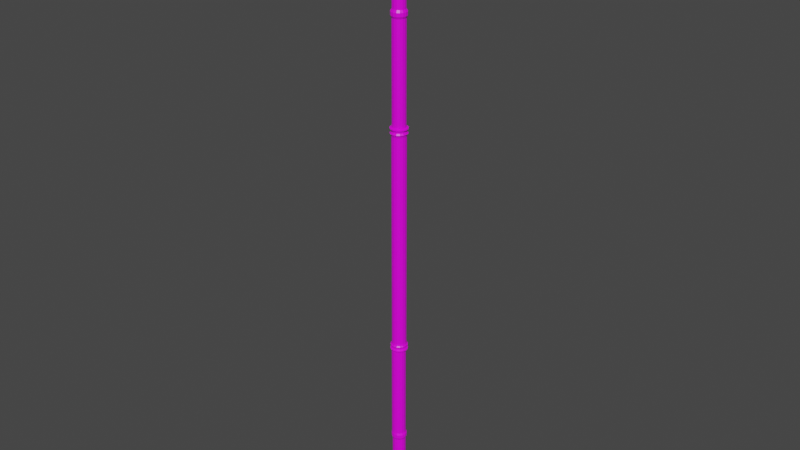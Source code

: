 # Source: tutorial_spireSingleEnded.blend  (saved by Blender 2.81.16; exported with 4.5.12 LTS)
import bpy
from mathutils import Matrix  # noqa: F401  (used for matrix-valued properties, if any)

bpy.ops.wm.read_factory_settings(use_empty=True)
scene = bpy.context.scene
scene.name = 'Scene'

# ---- collections
col_collection = bpy.data.collections.new('Collection'); scene.collection.children.link(col_collection)

# ---- images (referenced by path relative to the original .blend; pixels are not part of the script)
import os
ASSET_DIR = os.environ.get("B2B_ASSET_DIR", "")  # directory of the original .blend (textures are referenced by path, not embedded)
HERE = os.path.dirname(os.path.abspath(__file__))  # packed textures are extracted next to this script under _unpacked/

def load_image(name, relpath, width, height, colorspace="sRGB"):
    """Load a texture the original file referenced (path relative to the .blend, or extracted next to this script)."""
    p = next((c for c in (os.path.join(HERE, relpath), os.path.join(ASSET_DIR, relpath)) if relpath and os.path.exists(c)), "")
    if p:
        img = bpy.data.images.load(p, check_existing=True)
        img.name = name
    else:  # same state as the original file: an image datablock whose file is absent (Cycles renders it pink)
        img = bpy.data.images.new(name, width, height)
        img.source = "FILE"
        img.filepath = "//" + (relpath or name)
    img.colorspace_settings.name = colorspace
    return img
img_tile_png = load_image('tile.png', 'tile.png', 1024, 1024, 'sRGB')

# ---- materials (node trees are filled in below, after node groups)
mat_tile = bpy.data.materials.new('Tile')
mat_tile.alpha_threshold = 0.0
mat_tile.use_transparent_shadow = False
mat_tile.line_color = (0.0, 0.0, 0.0, 1.0)
mat_metal = bpy.data.materials.new('Metal')
mat_metal.use_transparent_shadow = False

# ---- material node trees
mat_tile.use_nodes = True; mat_tile.node_tree.nodes.clear()
_N = mat_tile.node_tree.nodes; _L = mat_tile.node_tree.links
n0 = _N.new('ShaderNodeOutputMaterial'); n0.name = 'Material Output'; n0.location = (300, 300)
n1 = _N.new('ShaderNodeBsdfPrincipled'); n1.name = 'Principled BSDF'; n1.location = (10, 300)
n1.distribution = 'GGX'
n1.subsurface_method = 'BURLEY'
n1.inputs[2].default_value = 0.4
n1.inputs[3].default_value = 1.45
n1.inputs[27].default_value = (0.0, 0.0, 0.0, 1.0)
n1.inputs[28].default_value = 1.0
n2 = _N.new('ShaderNodeTexImage'); n2.name = 'Image Texture'; n2.location = (-280, 275)
n2.image = img_tile_png
_L.new(n1.outputs[0], n0.inputs[0])
_L.new(n2.outputs[0], n1.inputs[0])
n0.is_active_output = True
mat_metal.use_nodes = True; mat_metal.node_tree.nodes.clear()
_N = mat_metal.node_tree.nodes; _L = mat_metal.node_tree.links
n0 = _N.new('ShaderNodeOutputMaterial'); n0.name = 'Material Output'; n0.location = (300, 300)
n1 = _N.new('ShaderNodeBsdfPrincipled'); n1.name = 'Principled BSDF'; n1.location = (10, 300)
n1.distribution = 'GGX'
n1.subsurface_method = 'BURLEY'
n1.inputs[0].default_value = (0.03583, 0.03583, 0.03583, 1.0)
n1.inputs[3].default_value = 1.45
n1.inputs[27].default_value = (0.0, 0.0, 0.0, 1.0)
n1.inputs[28].default_value = 1.0
_L.new(n1.outputs[0], n0.inputs[0])
n0.is_active_output = True

# ---- world
world_world = bpy.data.worlds.new('World'); scene.world = world_world
world_world.use_nodes = True; world_world.node_tree.nodes.clear()
_N = world_world.node_tree.nodes; _L = world_world.node_tree.links
n0 = _N.new('ShaderNodeOutputWorld'); n0.name = 'World Output'; n0.location = (300, 300)
n1 = _N.new('ShaderNodeBackground'); n1.name = 'Background'; n1.location = (10, 300)
n1.inputs[0].default_value = (0.05088, 0.05088, 0.05088, 1.0)
_L.new(n1.outputs[0], n0.inputs[0])
n0.is_active_output = True
world_world.color = (0.05088, 0.05088, 0.05088)
world_world.use_sun_shadow = False
world_world.sun_shadow_jitter_overblur = 0.0

# ---- meshes
me_plane = bpy.data.meshes.new('Plane')
me_plane.from_pydata([(-0.5, -0.5, 0.0), (0.5, -0.5, 0.0), (-0.5, 0.5, 0.0), (0.5, 0.5, 0.0)], [], [(0, 1, 3, 2)])
_uv = me_plane.uv_layers.new(name='UVMap')
_uv.uv.foreach_set('vector', [0.9999, 0.9999, 0.0001001, 0.9999, 9.998e-05, 0.0001001, 0.9999, 9.998e-05])
me_plane.materials.append(mat_tile)
me_plane.use_remesh_fix_poles = True
me_plane.use_remesh_preserve_attributes = False
me_plane.use_mirror_vertex_groups = False
me_plane.update()
me_cylinder = bpy.data.meshes.new('Cylinder')
me_cylinder.from_pydata([(3.607e-07, 1.332, 70.16), (0.5099, 1.231, 70.16), (0.9421, 0.9421, 70.16), (1.231, 0.5099, 70.16), (1.332, 2.194e-06, 70.16), (1.231, -0.5099, 70.16), (0.9421, -0.9421, 70.16), (0.5099, -1.231, 70.16), (5.619e-07, -1.332, 70.16), (-0.5099, -1.231, 70.16), (-0.9421, -0.9421, 70.16), (-1.231, -0.5099, 70.16), (-1.332, 2.268e-06, 70.16), (-1.231, 0.5099, 70.16), (-0.9421, 0.9421, 70.16), (-0.5099, 1.231, 70.16), (0.5373, 1.297, 70.49), (4.8e-07, 1.404, 70.49), (0.9927, 0.9927, 70.49), (1.297, 0.5373, 70.49), (1.404, 2.209e-06, 70.49), (1.297, -0.5372, 70.49), (0.9927, -0.9927, 70.49), (0.5373, -1.297, 70.49), (6.92e-07, -1.404, 70.49), (-0.5373, -1.297, 70.49), (-0.9927, -0.9927, 70.49), (-1.297, -0.5372, 70.49), (-1.404, 2.287e-06, 70.49), (-1.297, 0.5373, 70.49), (-0.9927, 0.9927, 70.49), (-0.5373, 1.297, 70.49), (0.6094, 1.471, 70.71), (3.018e-07, 1.592, 70.71), (1.126, 1.126, 70.71), (1.471, 0.6094, 70.71), (1.592, 3.273e-06, 70.71), (1.471, -0.6094, 70.71), (1.126, -1.126, 70.71), (0.6094, -1.471, 70.71), (5.423e-07, -1.592, 70.71), (-0.6094, -1.471, 70.71), (-1.126, -1.126, 70.71), (-1.471, -0.6094, 70.71), (-1.592, 3.361e-06, 70.71), (-1.471, 0.6094, 70.71), (-1.126, 1.126, 70.71), (-0.6094, 1.471, 70.71), (0.5274, 1.273, 71.01), (1.955e-07, 1.378, 71.01), (0.9744, 0.9744, 71.01), (1.273, 0.5274, 71.01), (1.378, 3.346e-06, 71.01), (1.273, -0.5274, 71.01), (0.9744, -0.9744, 71.01), (0.5274, -1.273, 71.01), (4.036e-07, -1.378, 71.01), (-0.5274, -1.273, 71.01), (-0.9744, -0.9744, 71.01), (-1.273, -0.5274, 71.01), (-1.378, 3.422e-06, 71.01), (-1.273, 0.5274, 71.01), (-0.9744, 0.9744, 71.01), (-0.5274, 1.273, 71.01), (0.5274, 1.273, 71.3), (5.237e-08, 1.378, 71.3), (0.9744, 0.9744, 71.3), (1.273, 0.5274, 71.3), (1.378, 3.346e-06, 71.3), (1.273, -0.5274, 71.3), (0.9744, -0.9744, 71.3), (0.5274, -1.273, 71.3), (2.604e-07, -1.378, 71.3), (-0.5274, -1.273, 71.3), (-0.9744, -0.9744, 71.3), (-1.273, -0.5274, 71.3), (-1.378, 3.422e-06, 71.3), (-1.273, 0.5274, 71.3), (-0.9744, 0.9744, 71.3), (-0.5274, 1.273, 71.3), (0.614, 1.482, 71.46), (-1.404e-07, 1.605, 71.46), (1.135, 1.135, 71.46), (1.482, 0.614, 71.46), (1.605, 3.582e-06, 71.46), (1.482, -0.614, 71.46), (1.135, -1.135, 71.46), (0.614, -1.482, 71.46), (1.019e-07, -1.605, 71.46), (-0.614, -1.482, 71.46), (-1.135, -1.135, 71.46), (-1.482, -0.614, 71.46), (-1.605, 3.671e-06, 71.46), (-1.482, 0.614, 71.46), (-1.135, 1.135, 71.46), (-0.614, 1.482, 71.46), (0.6168, 1.489, 71.66), (-2.569e-07, 1.612, 71.66), (1.14, 1.14, 71.66), (1.489, 0.6169, 71.66), (1.612, 3.59e-06, 71.66), (1.489, -0.6168, 71.66), (1.14, -1.14, 71.66), (0.6168, -1.489, 71.66), (-1.347e-08, -1.612, 71.66), (-0.6168, -1.489, 71.66), (-1.14, -1.14, 71.66), (-1.489, -0.6168, 71.66), (-1.612, 3.68e-06, 71.66), (-1.489, 0.6169, 71.66), (-1.14, 1.14, 71.66), (-0.6168, 1.489, 71.66), (0.4722, 1.14, 71.8), (1.462e-07, 1.234, 71.8), (0.8725, 0.8725, 71.8), (1.14, 0.4722, 71.8), (1.234, 3.195e-06, 71.8), (1.14, -0.4722, 71.8), (0.8725, -0.8725, 71.8), (0.4722, -1.14, 71.8), (3.325e-07, -1.234, 71.8), (-0.4722, -1.14, 71.8), (-0.8725, -0.8725, 71.8), (-1.14, -0.4722, 71.8), (-1.234, 3.264e-06, 71.8), (-1.14, 0.4722, 71.8), (-0.8725, 0.8725, 71.8), (-0.4722, 1.14, 71.8), (0.4722, 1.14, 90.28), (-1.257e-06, 1.234, 90.28), (0.8725, 0.8725, 90.28), (1.14, 0.4722, 90.28), (1.234, 3.195e-06, 90.28), (1.14, -0.4722, 90.28), (0.8725, -0.8725, 90.28), (0.4722, -1.14, 90.28), (-1.071e-06, -1.234, 90.28), (-0.4722, -1.14, 90.28), (-0.8725, -0.8725, 90.28), (-1.14, -0.4722, 90.28), (-1.234, 3.264e-06, 90.28), (-1.14, 0.4722, 90.28), (-0.8725, 0.8725, 90.28), (-0.4722, 1.14, 90.28), (0.5494, 1.326, 90.69), (-1.405e-06, 1.436, 90.69), (1.015, 1.015, 90.69), (1.326, 0.5494, 90.69), (1.436, 3.406e-06, 90.69), (1.326, -0.5494, 90.69), (1.015, -1.015, 90.69), (0.5494, -1.326, 90.69), (-1.189e-06, -1.436, 90.69), (-0.5494, -1.326, 90.69), (-1.015, -1.015, 90.69), (-1.326, -0.5494, 90.69), (-1.436, 3.486e-06, 90.69), (-1.326, 0.5494, 90.69), (-1.015, 1.015, 90.69), (-0.5494, 1.326, 90.69), (0.5494, 1.326, 91.33), (-1.309e-06, 1.436, 91.33), (1.015, 1.015, 91.33), (1.326, 0.5494, 91.33), (1.436, 3.406e-06, 91.33), (1.326, -0.5494, 91.33), (1.015, -1.015, 91.33), (0.5494, -1.326, 91.33), (-1.093e-06, -1.436, 91.33), (-0.5494, -1.326, 91.33), (-1.015, -1.015, 91.33), (-1.326, -0.5494, 91.33), (-1.436, 3.486e-06, 91.33), (-1.326, 0.5494, 91.33), (-1.015, 1.015, 91.33), (-0.5494, 1.326, 91.33), (0.4567, 1.103, 91.76), (-9.795e-07, 1.193, 91.76), (0.8439, 0.8439, 91.76), (1.103, 0.4567, 91.76), (1.193, 3.475e-06, 91.76), (1.103, -0.4567, 91.76), (0.8439, -0.8439, 91.76), (0.4567, -1.103, 91.76), (-7.993e-07, -1.193, 91.76), (-0.4567, -1.103, 91.76), (-0.8439, -0.8439, 91.76), (-1.103, -0.4567, 91.76), (-1.193, 3.541e-06, 91.76), (-1.103, 0.4567, 91.76), (-0.8439, 0.8439, 91.76), (-0.4567, 1.103, 91.76), (0.4567, 1.103, 100.1), (-6.46e-06, 1.193, 100.1), (0.8439, 0.8439, 100.1), (1.103, 0.4567, 100.1), (1.193, 3.475e-06, 100.1), (1.103, -0.4567, 100.1), (0.8439, -0.8439, 100.1), (0.4567, -1.103, 100.1), (-6.28e-06, -1.193, 100.1), (-0.4567, -1.103, 100.1), (-0.8439, -0.8439, 100.1), (-1.103, -0.4567, 100.1), (-1.193, 3.541e-06, 100.1), (-1.103, 0.4567, 100.1), (-0.8439, 0.8439, 100.1), (-0.4567, 1.103, 100.1), (0.5489, 1.325, 100.4), (-6.608e-06, 1.434, 100.4), (1.014, 1.014, 100.4), (1.325, 0.5489, 100.4), (1.434, 3.134e-06, 100.4), (1.325, -0.5489, 100.4), (1.014, -1.014, 100.4), (0.5489, -1.325, 100.4), (-6.392e-06, -1.434, 100.4), (-0.549, -1.325, 100.4), (-1.014, -1.014, 100.4), (-1.325, -0.5489, 100.4), (-1.434, 3.214e-06, 100.4), (-1.325, 0.5489, 100.4), (-1.014, 1.014, 100.4), (-0.549, 1.325, 100.4), (0.4404, 1.063, 100.6), (-6.551e-06, 1.151, 100.6), (0.8138, 0.8138, 100.6), (1.063, 0.4404, 100.6), (1.151, 2.891e-06, 100.6), (1.063, -0.4404, 100.6), (0.8138, -0.8138, 100.6), (0.4404, -1.063, 100.6), (-6.377e-06, -1.151, 100.6), (-0.4404, -1.063, 100.6), (-0.8138, -0.8138, 100.6), (-1.063, -0.4404, 100.6), (-1.151, 2.955e-06, 100.6), (-1.063, 0.4404, 100.6), (-0.8138, 0.8138, 100.6), (-0.4404, 1.063, 100.6), (0.6378, 1.54, 100.8), (-6.404e-06, 1.667, 100.8), (1.179, 1.179, 100.8), (1.54, 0.6378, 100.8), (1.667, 2.93e-06, 100.8), (1.54, -0.6378, 100.8), (1.179, -1.179, 100.8), (0.6378, -1.54, 100.8), (-6.153e-06, -1.667, 100.8), (-0.6379, -1.54, 100.8), (-1.179, -1.179, 100.8), (-1.54, -0.6378, 100.8), (-1.667, 3.023e-06, 100.8), (-1.54, 0.6378, 100.8), (-1.179, 1.179, 100.8), (-0.6379, 1.54, 100.8), (0.6315, 1.524, 101.4), (-5.749e-06, 1.65, 101.4), (1.167, 1.167, 101.4), (1.524, 0.6315, 101.4), (1.65, 2.939e-06, 101.4), (1.524, -0.6315, 101.4), (1.167, -1.167, 101.4), (0.6315, -1.524, 101.4), (-5.5e-06, -1.65, 101.4), (-0.6315, -1.524, 101.4), (-1.167, -1.167, 101.4), (-1.524, -0.6315, 101.4), (-1.65, 3.031e-06, 101.4), (-1.524, 0.6315, 101.4), (-1.167, 1.167, 101.4), (-0.6315, 1.524, 101.4), (0.4386, 1.059, 101.6), (-5.294e-06, 1.146, 101.6), (0.8104, 0.8104, 101.6), (1.059, 0.4386, 101.6), (1.146, 2.903e-06, 101.6), (1.059, -0.4386, 101.6), (0.8104, -0.8104, 101.6), (0.4386, -1.059, 101.6), (-5.121e-06, -1.146, 101.6), (-0.4386, -1.059, 101.6), (-0.8104, -0.8104, 101.6), (-1.059, -0.4386, 101.6), (-1.146, 2.967e-06, 101.6), (-1.059, 0.4386, 101.6), (-0.8104, 0.8104, 101.6), (-0.4386, 1.059, 101.6), (0.03588, 0.08664, 111.7), (-2.859e-06, 0.09378, 111.7), (0.06631, 0.06632, 111.7), (0.08664, 0.03589, 111.7), (0.09377, 5.853e-06, 111.7), (0.08664, -0.03588, 111.7), (0.06631, -0.0663, 111.7), (0.03588, -0.08663, 111.7), (-2.844e-06, -0.09377, 111.7), (-0.03589, -0.08663, 111.7), (-0.06631, -0.0663, 111.7), (-0.08664, -0.03588, 111.7), (-0.09378, 5.858e-06, 111.7), (-0.08664, 0.03589, 111.7), (-0.06631, 0.06632, 111.7), (-0.03589, 0.08664, 111.7), (3.607e-07, 1.332, 50.0), (3.607e-07, 1.332, 29.84), (0.5099, 1.231, 50.0), (0.5099, 1.231, 29.84), (0.9421, 0.9421, 50.0), (0.9421, 0.9421, 29.84), (1.231, 0.5099, 50.0), (1.231, 0.5099, 29.84), (1.332, -6.367e-08, 50.0), (1.332, 2.194e-06, 29.84), (1.231, -0.5099, 50.0), (1.231, -0.5099, 29.84), (0.9421, -0.9421, 50.0), (0.9421, -0.9421, 29.84), (0.5099, -1.231, 50.0), (0.5099, -1.231, 29.84), (5.619e-07, -1.332, 50.0), (5.619e-07, -1.332, 29.84), (-0.5099, -1.231, 50.0), (-0.5099, -1.231, 29.84), (-0.9421, -0.9421, 50.0), (-0.9421, -0.9421, 29.84), (-1.231, -0.5099, 50.0), (-1.231, -0.5099, 29.84), (-1.332, 1.046e-08, 50.0), (-1.332, 2.268e-06, 29.84), (-1.231, 0.5099, 50.0), (-1.231, 0.5099, 29.84), (-0.9421, 0.9421, 50.0), (-0.9421, 0.9421, 29.84), (-0.5099, 1.231, 50.0), (-0.5099, 1.231, 29.84), (0.5373, 1.297, 29.51), (4.8e-07, 1.404, 29.51), (0.9927, 0.9927, 29.51), (1.297, 0.5373, 29.51), (1.404, 2.209e-06, 29.51), (1.297, -0.5372, 29.51), (0.9927, -0.9927, 29.51), (0.5373, -1.297, 29.51), (6.92e-07, -1.404, 29.51), (-0.5373, -1.297, 29.51), (-0.9927, -0.9927, 29.51), (-1.297, -0.5372, 29.51), (-1.404, 2.287e-06, 29.51), (-1.297, 0.5373, 29.51), (-0.9927, 0.9927, 29.51), (-0.5373, 1.297, 29.51), (0.6094, 1.471, 29.29), (3.018e-07, 1.592, 29.29), (1.126, 1.126, 29.29), (1.471, 0.6094, 29.29), (1.592, 3.273e-06, 29.29), (1.471, -0.6094, 29.29), (1.126, -1.126, 29.29), (0.6094, -1.471, 29.29), (5.423e-07, -1.592, 29.29), (-0.6094, -1.471, 29.29), (-1.126, -1.126, 29.29), (-1.471, -0.6094, 29.29), (-1.592, 3.361e-06, 29.29), (-1.471, 0.6094, 29.29), (-1.126, 1.126, 29.29), (-0.6094, 1.471, 29.29), (0.5274, 1.273, 28.99), (1.955e-07, 1.378, 28.99), (0.9744, 0.9744, 28.99), (1.273, 0.5274, 28.99), (1.378, 3.346e-06, 28.99), (1.273, -0.5274, 28.99), (0.9744, -0.9744, 28.99), (0.5274, -1.273, 28.99), (4.036e-07, -1.378, 28.99), (-0.5274, -1.273, 28.99), (-0.9744, -0.9744, 28.99), (-1.273, -0.5274, 28.99), (-1.378, 3.422e-06, 28.99), (-1.273, 0.5274, 28.99), (-0.9744, 0.9744, 28.99), (-0.5274, 1.273, 28.99), (0.5274, 1.273, 28.7), (5.237e-08, 1.378, 28.7), (0.9744, 0.9744, 28.7), (1.273, 0.5274, 28.7), (1.378, 3.346e-06, 28.7), (1.273, -0.5274, 28.7), (0.9744, -0.9744, 28.7), (0.5274, -1.273, 28.7), (2.604e-07, -1.378, 28.7), (-0.5274, -1.273, 28.7), (-0.9744, -0.9744, 28.7), (-1.273, -0.5274, 28.7), (-1.378, 3.422e-06, 28.7), (-1.273, 0.5274, 28.7), (-0.9744, 0.9744, 28.7), (-0.5274, 1.273, 28.7), (0.614, 1.482, 28.54), (-1.404e-07, 1.605, 28.54), (1.135, 1.135, 28.54), (1.482, 0.614, 28.54), (1.605, 3.582e-06, 28.54), (1.482, -0.614, 28.54), (1.135, -1.135, 28.54), (0.614, -1.482, 28.54), (1.019e-07, -1.605, 28.54), (-0.614, -1.482, 28.54), (-1.135, -1.135, 28.54), (-1.482, -0.614, 28.54), (-1.605, 3.671e-06, 28.54), (-1.482, 0.614, 28.54), (-1.135, 1.135, 28.54), (-0.614, 1.482, 28.54), (0.6168, 1.489, 28.34), (-2.569e-07, 1.612, 28.34), (1.14, 1.14, 28.34), (1.489, 0.6169, 28.34), (1.612, 3.59e-06, 28.34), (1.489, -0.6168, 28.34), (1.14, -1.14, 28.34), (0.6168, -1.489, 28.34), (-1.347e-08, -1.612, 28.34), (-0.6168, -1.489, 28.34), (-1.14, -1.14, 28.34), (-1.489, -0.6168, 28.34), (-1.612, 3.68e-06, 28.34), (-1.489, 0.6169, 28.34), (-1.14, 1.14, 28.34), (-0.6168, 1.489, 28.34), (0.4261, 1.198, 28.2), (-0.07652, 1.298, 28.2), (0.8522, 0.9135, 28.2), (1.137, 0.4874, 28.2), (1.237, -0.01522, 28.2), (1.137, -0.5179, 28.2), (0.8522, -0.944, 28.2), (0.4261, -1.229, 28.2), (-0.07652, -1.329, 28.2), (-0.5792, -1.229, 28.2), (-1.005, -0.944, 28.2), (-1.29, -0.5179, 28.2), (-1.39, -0.01522, 28.2), (-1.29, 0.4874, 28.2), (-1.005, 0.9135, 28.2), (-0.5792, 1.198, 28.2), (0.4261, 1.198, 9.721), (-0.07652, 1.298, 9.721), (0.8522, 0.9135, 9.721), (1.137, 0.4874, 9.721), (1.237, -0.01522, 9.721), (1.137, -0.5179, 9.721), (0.8522, -0.944, 9.721), (0.4261, -1.229, 9.721), (-0.07652, -1.329, 9.721), (-0.5792, -1.229, 9.721), (-1.005, -0.944, 9.721), (-1.29, -0.5179, 9.721), (-1.39, -0.01522, 9.721), (-1.29, 0.4874, 9.721), (-1.005, 0.9135, 9.721), (-0.5792, 1.198, 9.721), (0.5494, 1.326, 9.306), (-1.405e-06, 1.436, 9.306), (1.015, 1.015, 9.306), (1.326, 0.5494, 9.306), (1.436, 3.406e-06, 9.306), (1.326, -0.5494, 9.306), (1.015, -1.015, 9.306), (0.5494, -1.326, 9.306), (-1.189e-06, -1.436, 9.306), (-0.5494, -1.326, 9.306), (-1.015, -1.015, 9.306), (-1.326, -0.5494, 9.306), (-1.436, 3.486e-06, 9.306), (-1.326, 0.5494, 9.306), (-1.015, 1.015, 9.306), (-0.5494, 1.326, 9.306), (0.5494, 1.326, 8.671), (-1.309e-06, 1.436, 8.671), (1.015, 1.015, 8.671), (1.326, 0.5494, 8.671), (1.436, 3.406e-06, 8.671), (1.326, -0.5494, 8.671), (1.015, -1.015, 8.671), (0.5494, -1.326, 8.671), (-1.093e-06, -1.436, 8.671), (-0.5494, -1.326, 8.671), (-1.015, -1.015, 8.671), (-1.326, -0.5494, 8.671), (-1.436, 3.486e-06, 8.671), (-1.326, 0.5494, 8.671), (-1.015, 1.015, 8.671), (-0.5494, 1.326, 8.671), (0.4805, 1.16, 8.242), (-7e-07, 1.256, 8.242), (0.8879, 0.8879, 8.242), (1.16, 0.4805, 8.242), (1.256, 3.471e-06, 8.242), (1.16, -0.4805, 8.242), (0.8879, -0.8879, 8.242), (0.4805, -1.16, 8.242), (-5.104e-07, -1.256, 8.242), (-0.4805, -1.16, 8.242), (-0.8879, -0.8879, 8.242), (-1.16, -0.4805, 8.242), (-1.256, 3.541e-06, 8.242), (-1.16, 0.4805, 8.242), (-0.8879, 0.8879, 8.242), (-0.4805, 1.16, 8.242), (0.4805, 1.16, -0.1114), (-6.466e-06, 1.256, -0.1114), (0.8879, 0.8879, -0.1114), (1.16, 0.4805, -0.1114), (1.256, 3.471e-06, -0.1114), (1.16, -0.4805, -0.1114), (0.8879, -0.8879, -0.1114), (0.4805, -1.16, -0.1114), (-6.277e-06, -1.256, -0.1114), (-0.4805, -1.16, -0.1114), (-0.8879, -0.8879, -0.1114), (-1.16, -0.4805, -0.1114), (-1.256, 3.541e-06, -0.1114), (-1.16, 0.4805, -0.1114), (-0.8879, 0.8879, -0.1114), (-0.4805, 1.16, -0.1114)], [], [(304, 0, 1, 306), (306, 1, 2, 308), (308, 2, 3, 310), (310, 3, 4, 312), (312, 4, 5, 314), (314, 5, 6, 316), (316, 6, 7, 318), (318, 7, 8, 320), (320, 8, 9, 322), (322, 9, 10, 324), (324, 10, 11, 326), (326, 11, 12, 328), (328, 12, 13, 330), (330, 13, 14, 332), (2, 1, 16, 18), (332, 14, 15, 334), (334, 15, 0, 304), (26, 25, 41, 42), (7, 6, 22, 23), (12, 11, 27, 28), (5, 4, 20, 21), (10, 9, 25, 26), (15, 14, 30, 31), (3, 2, 18, 19), (8, 7, 23, 24), (1, 0, 17, 16), (13, 12, 28, 29), (6, 5, 21, 22), (11, 10, 26, 27), (0, 15, 31, 17), (4, 3, 19, 20), (9, 8, 24, 25), (14, 13, 29, 30), (47, 46, 62, 63), (19, 18, 34, 35), (27, 26, 42, 43), (20, 19, 35, 36), (28, 27, 43, 44), (21, 20, 36, 37), (29, 28, 44, 45), (22, 21, 37, 38), (30, 29, 45, 46), (23, 22, 38, 39), (31, 30, 46, 47), (24, 23, 39, 40), (16, 17, 33, 32), (17, 31, 47, 33), (25, 24, 40, 41), (18, 16, 32, 34), (53, 52, 68, 69), (40, 39, 55, 56), (32, 33, 49, 48), (33, 47, 63, 49), (41, 40, 56, 57), (34, 32, 48, 50), (42, 41, 57, 58), (35, 34, 50, 51), (43, 42, 58, 59), (36, 35, 51, 52), (44, 43, 59, 60), (37, 36, 52, 53), (45, 44, 60, 61), (38, 37, 53, 54), (46, 45, 61, 62), (39, 38, 54, 55), (74, 73, 89, 90), (61, 60, 76, 77), (54, 53, 69, 70), (62, 61, 77, 78), (55, 54, 70, 71), (63, 62, 78, 79), (56, 55, 71, 72), (48, 49, 65, 64), (49, 63, 79, 65), (57, 56, 72, 73), (50, 48, 64, 66), (58, 57, 73, 74), (51, 50, 66, 67), (59, 58, 74, 75), (52, 51, 67, 68), (60, 59, 75, 76), (95, 94, 110, 111), (67, 66, 82, 83), (75, 74, 90, 91), (68, 67, 83, 84), (76, 75, 91, 92), (69, 68, 84, 85), (77, 76, 92, 93), (70, 69, 85, 86), (78, 77, 93, 94), (71, 70, 86, 87), (79, 78, 94, 95), (72, 71, 87, 88), (64, 65, 81, 80), (65, 79, 95, 81), (73, 72, 88, 89), (66, 64, 80, 82), (101, 100, 116, 117), (88, 87, 103, 104), (80, 81, 97, 96), (81, 95, 111, 97), (89, 88, 104, 105), (82, 80, 96, 98), (90, 89, 105, 106), (83, 82, 98, 99), (91, 90, 106, 107), (84, 83, 99, 100), (92, 91, 107, 108), (85, 84, 100, 101), (93, 92, 108, 109), (86, 85, 101, 102), (94, 93, 109, 110), (87, 86, 102, 103), (122, 121, 137, 138), (109, 108, 124, 125), (102, 101, 117, 118), (110, 109, 125, 126), (103, 102, 118, 119), (111, 110, 126, 127), (104, 103, 119, 120), (96, 97, 113, 112), (97, 111, 127, 113), (105, 104, 120, 121), (98, 96, 112, 114), (106, 105, 121, 122), (99, 98, 114, 115), (107, 106, 122, 123), (100, 99, 115, 116), (108, 107, 123, 124), (143, 142, 158, 159), (115, 114, 130, 131), (123, 122, 138, 139), (116, 115, 131, 132), (124, 123, 139, 140), (117, 116, 132, 133), (125, 124, 140, 141), (118, 117, 133, 134), (126, 125, 141, 142), (119, 118, 134, 135), (127, 126, 142, 143), (120, 119, 135, 136), (112, 113, 129, 128), (113, 127, 143, 129), (121, 120, 136, 137), (114, 112, 128, 130), (157, 156, 172, 173), (136, 135, 151, 152), (128, 129, 145, 144), (129, 143, 159, 145), (137, 136, 152, 153), (130, 128, 144, 146), (138, 137, 153, 154), (131, 130, 146, 147), (139, 138, 154, 155), (132, 131, 147, 148), (140, 139, 155, 156), (133, 132, 148, 149), (141, 140, 156, 157), (134, 133, 149, 150), (142, 141, 157, 158), (135, 134, 150, 151), (163, 162, 178, 179), (150, 149, 165, 166), (158, 157, 173, 174), (151, 150, 166, 167), (159, 158, 174, 175), (152, 151, 167, 168), (144, 145, 161, 160), (145, 159, 175, 161), (153, 152, 168, 169), (146, 144, 160, 162), (154, 153, 169, 170), (147, 146, 162, 163), (155, 154, 170, 171), (148, 147, 163, 164), (156, 155, 171, 172), (149, 148, 164, 165), (184, 183, 199, 200), (171, 170, 186, 187), (164, 163, 179, 180), (172, 171, 187, 188), (165, 164, 180, 181), (173, 172, 188, 189), (166, 165, 181, 182), (174, 173, 189, 190), (167, 166, 182, 183), (175, 174, 190, 191), (168, 167, 183, 184), (160, 161, 177, 176), (161, 175, 191, 177), (169, 168, 184, 185), (162, 160, 176, 178), (170, 169, 185, 186), (205, 204, 220, 221), (176, 177, 193, 192), (177, 191, 207, 193), (185, 184, 200, 201), (178, 176, 192, 194), (186, 185, 201, 202), (179, 178, 194, 195), (187, 186, 202, 203), (180, 179, 195, 196), (188, 187, 203, 204), (181, 180, 196, 197), (189, 188, 204, 205), (182, 181, 197, 198), (190, 189, 205, 206), (183, 182, 198, 199), (191, 190, 206, 207), (211, 210, 226, 227), (198, 197, 213, 214), (206, 205, 221, 222), (199, 198, 214, 215), (207, 206, 222, 223), (200, 199, 215, 216), (192, 193, 209, 208), (193, 207, 223, 209), (201, 200, 216, 217), (194, 192, 208, 210), (202, 201, 217, 218), (195, 194, 210, 211), (203, 202, 218, 219), (196, 195, 211, 212), (204, 203, 219, 220), (197, 196, 212, 213), (232, 231, 247, 248), (219, 218, 234, 235), (212, 211, 227, 228), (220, 219, 235, 236), (213, 212, 228, 229), (221, 220, 236, 237), (214, 213, 229, 230), (222, 221, 237, 238), (215, 214, 230, 231), (223, 222, 238, 239), (216, 215, 231, 232), (208, 209, 225, 224), (209, 223, 239, 225), (217, 216, 232, 233), (210, 208, 224, 226), (218, 217, 233, 234), (253, 252, 268, 269), (224, 225, 241, 240), (225, 239, 255, 241), (233, 232, 248, 249), (226, 224, 240, 242), (234, 233, 249, 250), (227, 226, 242, 243), (235, 234, 250, 251), (228, 227, 243, 244), (236, 235, 251, 252), (229, 228, 244, 245), (237, 236, 252, 253), (230, 229, 245, 246), (238, 237, 253, 254), (231, 230, 246, 247), (239, 238, 254, 255), (267, 266, 282, 283), (246, 245, 261, 262), (254, 253, 269, 270), (247, 246, 262, 263), (255, 254, 270, 271), (248, 247, 263, 264), (240, 241, 257, 256), (241, 255, 271, 257), (249, 248, 264, 265), (242, 240, 256, 258), (250, 249, 265, 266), (243, 242, 258, 259), (251, 250, 266, 267), (244, 243, 259, 260), (252, 251, 267, 268), (245, 244, 260, 261), (272, 273, 289, 288), (260, 259, 275, 276), (268, 267, 283, 284), (261, 260, 276, 277), (269, 268, 284, 285), (262, 261, 277, 278), (270, 269, 285, 286), (263, 262, 278, 279), (271, 270, 286, 287), (264, 263, 279, 280), (256, 257, 273, 272), (257, 271, 287, 273), (265, 264, 280, 281), (258, 256, 272, 274), (266, 265, 281, 282), (259, 258, 274, 275), (273, 287, 303, 289), (281, 280, 296, 297), (274, 272, 288, 290), (282, 281, 297, 298), (275, 274, 290, 291), (283, 282, 298, 299), (276, 275, 291, 292), (284, 283, 299, 300), (277, 276, 292, 293), (285, 284, 300, 301), (278, 277, 293, 294), (286, 285, 301, 302), (279, 278, 294, 295), (287, 286, 302, 303), (280, 279, 295, 296), (304, 306, 307, 305), (306, 308, 309, 307), (308, 310, 311, 309), (310, 312, 313, 311), (312, 314, 315, 313), (314, 316, 317, 315), (316, 318, 319, 317), (318, 320, 321, 319), (320, 322, 323, 321), (322, 324, 325, 323), (324, 326, 327, 325), (326, 328, 329, 327), (328, 330, 331, 329), (330, 332, 333, 331), (309, 338, 336, 307), (332, 334, 335, 333), (334, 304, 305, 335), (346, 362, 361, 345), (319, 343, 342, 317), (329, 348, 347, 327), (315, 341, 340, 313), (325, 346, 345, 323), (335, 351, 350, 333), (311, 339, 338, 309), (321, 344, 343, 319), (307, 336, 337, 305), (331, 349, 348, 329), (317, 342, 341, 315), (327, 347, 346, 325), (305, 337, 351, 335), (313, 340, 339, 311), (323, 345, 344, 321), (333, 350, 349, 331), (367, 383, 382, 366), (339, 355, 354, 338), (347, 363, 362, 346), (340, 356, 355, 339), (348, 364, 363, 347), (341, 357, 356, 340), (349, 365, 364, 348), (342, 358, 357, 341), (350, 366, 365, 349), (343, 359, 358, 342), (351, 367, 366, 350), (344, 360, 359, 343), (336, 352, 353, 337), (337, 353, 367, 351), (345, 361, 360, 344), (338, 354, 352, 336), (373, 389, 388, 372), (360, 376, 375, 359), (352, 368, 369, 353), (353, 369, 383, 367), (361, 377, 376, 360), (354, 370, 368, 352), (362, 378, 377, 361), (355, 371, 370, 354), (363, 379, 378, 362), (356, 372, 371, 355), (364, 380, 379, 363), (357, 373, 372, 356), (365, 381, 380, 364), (358, 374, 373, 357), (366, 382, 381, 365), (359, 375, 374, 358), (394, 410, 409, 393), (381, 397, 396, 380), (374, 390, 389, 373), (382, 398, 397, 381), (375, 391, 390, 374), (383, 399, 398, 382), (376, 392, 391, 375), (368, 384, 385, 369), (369, 385, 399, 383), (377, 393, 392, 376), (370, 386, 384, 368), (378, 394, 393, 377), (371, 387, 386, 370), (379, 395, 394, 378), (372, 388, 387, 371), (380, 396, 395, 379), (415, 431, 430, 414), (387, 403, 402, 386), (395, 411, 410, 394), (388, 404, 403, 387), (396, 412, 411, 395), (389, 405, 404, 388), (397, 413, 412, 396), (390, 406, 405, 389), (398, 414, 413, 397), (391, 407, 406, 390), (399, 415, 414, 398), (392, 408, 407, 391), (384, 400, 401, 385), (385, 401, 415, 399), (393, 409, 408, 392), (386, 402, 400, 384), (421, 437, 436, 420), (408, 424, 423, 407), (400, 416, 417, 401), (401, 417, 431, 415), (409, 425, 424, 408), (402, 418, 416, 400), (410, 426, 425, 409), (403, 419, 418, 402), (411, 427, 426, 410), (404, 420, 419, 403), (412, 428, 427, 411), (405, 421, 420, 404), (413, 429, 428, 412), (406, 422, 421, 405), (414, 430, 429, 413), (407, 423, 422, 406), (442, 458, 457, 441), (429, 445, 444, 428), (422, 438, 437, 421), (430, 446, 445, 429), (423, 439, 438, 422), (431, 447, 446, 430), (424, 440, 439, 423), (416, 432, 433, 417), (417, 433, 447, 431), (425, 441, 440, 424), (418, 434, 432, 416), (426, 442, 441, 425), (419, 435, 434, 418), (427, 443, 442, 426), (420, 436, 435, 419), (428, 444, 443, 427), (463, 479, 478, 462), (435, 451, 450, 434), (443, 459, 458, 442), (436, 452, 451, 435), (444, 460, 459, 443), (437, 453, 452, 436), (445, 461, 460, 444), (438, 454, 453, 437), (446, 462, 461, 445), (439, 455, 454, 438), (447, 463, 462, 446), (440, 456, 455, 439), (432, 448, 449, 433), (433, 449, 463, 447), (441, 457, 456, 440), (434, 450, 448, 432), (477, 493, 492, 476), (456, 472, 471, 455), (448, 464, 465, 449), (449, 465, 479, 463), (457, 473, 472, 456), (450, 466, 464, 448), (458, 474, 473, 457), (451, 467, 466, 450), (459, 475, 474, 458), (452, 468, 467, 451), (460, 476, 475, 459), (453, 469, 468, 452), (461, 477, 476, 460), (454, 470, 469, 453), (462, 478, 477, 461), (455, 471, 470, 454), (483, 499, 498, 482), (470, 486, 485, 469), (478, 494, 493, 477), (471, 487, 486, 470), (479, 495, 494, 478), (472, 488, 487, 471), (464, 480, 481, 465), (465, 481, 495, 479), (473, 489, 488, 472), (466, 482, 480, 464), (474, 490, 489, 473), (467, 483, 482, 466), (475, 491, 490, 474), (468, 484, 483, 467), (476, 492, 491, 475), (469, 485, 484, 468), (504, 520, 519, 503), (491, 507, 506, 490), (484, 500, 499, 483), (492, 508, 507, 491), (485, 501, 500, 484), (493, 509, 508, 492), (486, 502, 501, 485), (494, 510, 509, 493), (487, 503, 502, 486), (495, 511, 510, 494), (488, 504, 503, 487), (480, 496, 497, 481), (481, 497, 511, 495), (489, 505, 504, 488), (482, 498, 496, 480), (490, 506, 505, 489), (496, 512, 513, 497), (497, 513, 527, 511), (505, 521, 520, 504), (498, 514, 512, 496), (506, 522, 521, 505), (499, 515, 514, 498), (507, 523, 522, 506), (500, 516, 515, 499), (508, 524, 523, 507), (501, 517, 516, 500), (509, 525, 524, 508), (502, 518, 517, 501), (510, 526, 525, 509), (503, 519, 518, 502), (511, 527, 526, 510), (512, 514, 515, 516, 517, 518, 519, 520, 521, 522, 523, 524, 525, 526, 527, 513)])
_uv = me_cylinder.uv_layers.new(name='UVMap')
_uv.uv.foreach_set('vector', [0.5034, -6.215, 0.5034, 15.01, 1.04, 15.01, 1.04, -6.215, 1.04, -6.215, 1.04, 15.01, 1.496, 15.01, 1.496, -6.215, 1.496, -6.215, 1.496, 15.01, 1.04, 15.01, 1.04, -6.215, 1.04, -6.215, 1.04, 15.01, 0.5034, 15.01, 0.5034, -6.215, 0.5034, -6.215, 0.5034, 15.01, -0.03354, 15.01, -0.03354, -6.215, -0.03354, -6.215, -0.03354, 15.01, -0.4888, 15.01, -0.4888, -6.215, 1.496, -6.215, 1.496, 15.01, 1.04, 15.01, 1.04, -6.215, 1.04, -6.215, 1.04, 15.01, 0.5034, 15.01, 0.5034, -6.215, 0.5034, -6.215, 0.5034, 15.01, -0.03353, 15.01, -0.03353, -6.215, -0.03353, -6.215, -0.03353, 15.01, -0.4888, 15.01, -0.4888, -6.215, -0.4888, -6.215, -0.4888, 15.01, -0.03354, 15.01, -0.03354, -6.215, -0.03354, -6.215, -0.03354, 15.01, 0.5034, 15.01, 0.5034, -6.215, 0.5034, -6.215, 0.5034, 15.01, 1.04, 15.01, 1.04, -6.215, 1.04, -6.215, 1.04, 15.01, 1.496, 15.01, 1.496, -6.215, 1.496, 15.01, 1.04, 15.01, 1.069, 15.37, 1.549, 15.37, -0.4888, -6.215, -0.4888, 15.01, -0.03353, 15.01, -0.03353, -6.215, -0.03353, -6.215, -0.03353, 15.01, 0.5034, 15.01, 0.5034, -6.215, -0.542, -1.158, -0.06237, -1.479, -0.1384, -1.662, -0.6824, -1.298, 1.04, 15.01, 1.496, 15.01, 1.549, 15.37, 1.069, 15.37, 0.5034, 15.01, -0.03354, 15.01, -0.06239, 15.37, 0.5034, 15.37, -0.03354, 15.01, 0.5034, 15.01, 0.5034, 15.37, -0.06239, 15.37, -0.4888, 15.01, -0.03353, 15.01, -0.06237, 15.37, -0.542, 15.37, -0.03353, 15.01, -0.4888, 15.01, -0.542, 15.37, -0.06237, 15.37, 1.04, 15.01, 1.496, 15.01, 1.549, 15.37, 1.069, 15.37, 0.5034, 15.01, 1.04, 15.01, 1.069, 15.37, 0.5034, 15.37, 1.04, 15.01, 0.5034, 15.01, 0.5034, 15.37, 1.069, 15.37, 1.04, 15.01, 0.5034, 15.01, 0.5034, 15.37, 1.069, 15.37, -0.4888, 15.01, -0.03354, 15.01, -0.06239, 15.37, -0.5421, 15.37, -0.03354, 15.01, -0.4888, 15.01, -0.5421, 15.37, -0.06239, 15.37, 0.5034, 15.01, -0.03353, 15.01, -0.06237, 15.37, 0.5034, 15.37, 0.5034, 15.01, 1.04, 15.01, 1.069, 15.37, 0.5034, 15.37, -0.03353, 15.01, 0.5034, 15.01, 0.5034, 15.37, -0.06237, 15.37, 1.496, 15.01, 1.04, 15.01, 1.069, 15.37, 1.549, 15.37, -0.1384, 15.6, -0.6824, 15.6, -0.5228, 15.91, -0.05196, 15.91, 1.869, 0.4532, 1.549, 0.9329, 1.689, 1.073, 2.053, 0.5292, -0.8626, -0.6784, -0.542, -1.158, -0.6824, -1.298, -1.046, -0.7544, 0.5034, 15.37, 1.069, 15.37, 1.145, 15.6, 0.5034, 15.6, 0.5034, 15.37, -0.06239, 15.37, -0.1384, 15.6, 0.5034, 15.6, -0.06239, 15.37, 0.5034, 15.37, 0.5034, 15.6, -0.1384, 15.6, 1.069, 15.37, 0.5034, 15.37, 0.5034, 15.6, 1.145, 15.6, 1.549, -1.158, 1.869, -0.6784, 2.053, -0.7544, 1.689, -1.298, -0.542, 0.9329, -0.8626, 0.4532, -1.046, 0.5292, -0.6824, 1.073, 1.069, -1.479, 1.549, -1.158, 1.689, -1.298, 1.145, -1.662, -0.06237, 1.253, -0.542, 0.9329, -0.6824, 1.073, -0.1384, 1.437, 0.5034, 15.37, 1.069, 15.37, 1.145, 15.6, 0.5034, 15.6, 1.069, 15.37, 0.5034, 15.37, 0.5034, 15.6, 1.145, 15.6, 0.5034, 15.37, -0.06237, 15.37, -0.1384, 15.6, 0.5034, 15.6, -0.06237, 15.37, 0.5034, 15.37, 0.5034, 15.6, -0.1384, 15.6, 1.549, 0.9329, 1.069, 1.253, 1.145, 1.437, 1.689, 1.073, -0.05196, 15.91, 0.5034, 15.91, 0.5034, 16.22, -0.05196, 16.22, 0.5034, 15.6, 1.145, 15.6, 1.059, 15.91, 0.5034, 15.91, 1.145, 15.6, 0.5034, 15.6, 0.5034, 15.91, 1.059, 15.91, 0.5034, 15.6, -0.1384, 15.6, -0.05196, 15.91, 0.5034, 15.91, -0.1384, 15.6, 0.5034, 15.6, 0.5034, 15.91, -0.05196, 15.91, 1.689, 15.6, 1.145, 15.6, 1.059, 15.91, 1.53, 15.91, -0.6824, 15.6, -0.1384, 15.6, -0.05196, 15.91, -0.5228, 15.91, 1.145, 15.6, 1.689, 15.6, 1.53, 15.91, 1.059, 15.91, -0.1384, 15.6, -0.6825, 15.6, -0.5228, 15.91, -0.05196, 15.91, 0.5034, 15.6, 1.145, 15.6, 1.059, 15.91, 0.5034, 15.91, 0.5034, 15.6, -0.1384, 15.6, -0.05196, 15.91, 0.5034, 15.91, -0.1384, 15.6, 0.5034, 15.6, 0.5034, 15.91, -0.05196, 15.91, 1.145, 15.6, 0.5034, 15.6, 0.5034, 15.91, 1.059, 15.91, -0.6825, 15.6, -0.1384, 15.6, -0.05196, 15.91, -0.5228, 15.91, 1.689, 15.6, 1.145, 15.6, 1.059, 15.91, 1.53, 15.91, 1.145, 15.6, 1.689, 15.6, 1.53, 15.91, 1.059, 15.91, -0.5228, -1.139, -0.05196, -1.453, -0.1432, -1.674, -0.6915, -1.307, 1.059, 15.91, 0.5034, 15.91, 0.5034, 16.22, 1.059, 16.22, -0.5228, 15.91, -0.05196, 15.91, -0.05196, 16.22, -0.5228, 16.22, 1.53, 15.91, 1.059, 15.91, 1.059, 16.22, 1.53, 16.22, 1.059, 15.91, 1.53, 15.91, 1.53, 16.22, 1.059, 16.22, -0.05196, 15.91, -0.5228, 15.91, -0.5228, 16.22, -0.05196, 16.22, 0.5034, 15.91, 1.059, 15.91, 1.059, 16.22, 0.5034, 16.22, 1.059, 15.91, 0.5034, 15.91, 0.5034, 16.22, 1.059, 16.22, 0.5034, 15.91, -0.05196, 15.91, -0.05196, 16.22, 0.5034, 16.22, -0.05196, 15.91, 0.5034, 15.91, 0.5034, 16.22, -0.05196, 16.22, 1.53, 15.91, 1.059, 15.91, 1.059, 16.22, 1.53, 16.22, -0.5228, 15.91, -0.05196, 15.91, -0.05196, 16.22, -0.5228, 16.22, 1.059, 15.91, 1.53, 15.91, 1.53, 16.22, 1.059, 16.22, -0.05196, 15.91, -0.5228, 15.91, -0.5228, 16.22, -0.05196, 16.22, 0.5034, 15.91, 1.059, 15.91, 1.059, 16.22, 0.5034, 16.22, 0.5034, 15.91, -0.05196, 15.91, -0.05196, 16.22, 0.5034, 16.22, -0.1432, 16.39, -0.6915, 16.39, -0.6969, 16.6, -0.1462, 16.6, 1.844, 0.4428, 1.53, 0.9136, 1.698, 1.082, 2.065, 0.5341, -0.8374, -0.668, -0.5228, -1.139, -0.6915, -1.307, -1.058, -0.7593, 1.955, -0.1126, 1.844, 0.4428, 2.065, 0.5341, 2.193, -0.1126, -0.9479, -0.1126, -0.8374, -0.668, -1.058, -0.7593, -1.186, -0.1126, 1.844, -0.668, 1.955, -0.1126, 2.193, -0.1126, 2.065, -0.7593, -0.8374, 0.4428, -0.9479, -0.1126, -1.186, -0.1126, -1.058, 0.5341, 1.53, -1.139, 1.844, -0.668, 2.065, -0.7593, 1.698, -1.307, -0.5228, 0.9136, -0.8374, 0.4428, -1.058, 0.5341, -0.6915, 1.082, 1.059, -1.453, 1.53, -1.139, 1.698, -1.307, 1.15, -1.674, -0.05196, 1.228, -0.5228, 0.9136, -0.6915, 1.082, -0.1432, 1.449, 0.5034, -1.564, 1.059, -1.453, 1.15, -1.674, 0.5034, -1.802, 1.059, 1.228, 0.5034, 1.339, 0.5034, 1.577, 1.15, 1.449, 0.5034, 1.339, -0.05196, 1.228, -0.1432, 1.449, 0.5034, 1.577, -0.05196, -1.453, 0.5034, -1.564, 0.5034, -1.802, -0.1432, -1.674, 1.53, 0.9136, 1.059, 1.228, 1.15, 1.449, 1.698, 1.082, 2.072, -0.7622, 2.201, -0.1126, 1.803, -0.1126, 1.704, -0.6099, 0.5034, 16.39, 1.15, 16.39, 1.153, 16.6, 0.5034, 16.6, 1.15, 16.39, 0.5034, 16.39, 0.5034, 16.6, 1.153, 16.6, 0.5034, 16.39, -0.1432, 16.39, -0.1462, 16.6, 0.5034, 16.6, -0.1432, 16.39, 0.5034, 16.39, 0.5034, 16.6, -0.1462, 16.6, 1.698, 16.39, 1.15, 16.39, 1.153, 16.6, 1.704, 16.6, -0.6915, 16.39, -0.1432, 16.39, -0.1462, 16.6, -0.6969, 16.6, 1.15, 16.39, 1.698, 16.39, 1.704, 16.6, 1.153, 16.6, -0.1432, 16.39, -0.6915, 16.39, -0.6969, 16.6, -0.1462, 16.6, 0.5034, 16.39, 1.15, 16.39, 1.153, 16.6, 0.5034, 16.6, 0.5034, 16.39, -0.1432, 16.39, -0.1462, 16.6, 0.5034, 16.6, -0.1432, 16.39, 0.5034, 16.39, 0.5034, 16.6, -0.1462, 16.6, 1.15, 16.39, 0.5034, 16.39, 0.5034, 16.6, 1.153, 16.6, -0.6915, 16.39, -0.1432, 16.39, -0.1462, 16.6, -0.6969, 16.6, 1.698, 16.39, 1.15, 16.39, 1.153, 16.6, 1.704, 16.6, 1.15, 16.39, 1.698, 16.39, 1.704, 16.6, 1.153, 16.6, -0.4155, 16.74, 0.006132, 16.74, 0.006132, 36.21, -0.4155, 36.21, -1.065, 0.5371, -1.194, -0.1126, -0.7961, -0.1126, -0.6972, 0.3847, 1.704, -1.313, 2.072, -0.7622, 1.704, -0.6099, 1.422, -1.031, -0.6969, 1.088, -1.065, 0.5371, -0.6972, 0.3847, -0.4155, 0.8063, 1.153, -1.681, 1.704, -1.313, 1.422, -1.031, 1.001, -1.313, -0.1462, 1.456, -0.6969, 1.088, -0.4155, 0.8063, 0.006132, 1.088, 0.5034, -1.81, 1.153, -1.681, 1.001, -1.313, 0.5034, -1.412, 1.153, 1.456, 0.5034, 1.585, 0.5034, 1.187, 1.001, 1.088, 0.5034, 1.585, -0.1462, 1.456, 0.006132, 1.088, 0.5034, 1.187, -0.1462, -1.681, 0.5034, -1.81, 0.5034, -1.412, 0.006132, -1.313, 1.704, 1.088, 1.153, 1.456, 1.001, 1.088, 1.422, 0.8063, -0.6969, -1.313, -0.1462, -1.681, 0.006132, -1.313, -0.4155, -1.031, 2.072, 0.5371, 1.704, 1.088, 1.422, 0.8063, 1.704, 0.3847, -1.065, -0.7622, -0.6969, -1.313, -0.4155, -1.031, -0.6972, -0.6099, 2.201, -0.1126, 2.072, 0.5371, 1.704, 0.3847, 1.803, -0.1126, -1.194, -0.1126, -1.065, -0.7622, -0.6972, -0.6099, -0.7961, -0.1126, 0.006132, 36.21, -0.4155, 36.21, -0.5656, 36.64, -0.07514, 36.64, 1.001, 16.74, 1.422, 16.74, 1.422, 36.21, 1.001, 36.21, 0.006125, 16.74, -0.4155, 16.74, -0.4155, 36.21, 0.006125, 36.21, 0.5034, 16.74, 1.001, 16.74, 1.001, 36.21, 0.5034, 36.21, 0.5034, 16.74, 0.006125, 16.74, 0.006125, 36.21, 0.5034, 36.21, 0.006125, 16.74, 0.5034, 16.74, 0.5034, 36.21, 0.006125, 36.21, 1.001, 16.74, 0.5034, 16.74, 0.5034, 36.21, 1.001, 36.21, -0.4155, 16.74, 0.006125, 16.74, 0.006125, 36.21, -0.4155, 36.21, 1.422, 16.74, 1.001, 16.74, 1.001, 36.21, 1.422, 36.21, 1.001, 16.74, 1.422, 16.74, 1.422, 36.21, 1.001, 36.21, 0.006132, 16.74, -0.4155, 16.74, -0.4155, 36.21, 0.006132, 36.21, 0.5034, 16.74, 1.001, 16.74, 1.001, 36.21, 0.5034, 36.21, 1.001, 16.74, 0.5034, 16.74, 0.5034, 36.21, 1.001, 36.21, 0.5034, 16.74, 0.006132, 16.74, 0.006132, 36.21, 0.5034, 36.21, 0.006132, 16.74, 0.5034, 16.74, 0.5034, 36.21, 0.006132, 36.21, 1.422, 16.74, 1.001, 16.74, 1.001, 36.21, 1.422, 36.21, 1.082, 36.64, 0.5034, 36.64, 0.5034, 37.31, 1.082, 37.31, 0.5034, 36.21, 1.001, 36.21, 1.082, 36.64, 0.5034, 36.64, 1.001, 36.21, 0.5034, 36.21, 0.5034, 36.64, 1.082, 36.64, 0.5034, 36.21, 0.006132, 36.21, -0.07514, 36.64, 0.5034, 36.64, 0.006132, 36.21, 0.5034, 36.21, 0.5034, 36.64, -0.07514, 36.64, 1.422, 36.21, 1.001, 36.21, 1.082, 36.64, 1.573, 36.64, -0.4155, 36.21, 0.006132, 36.21, -0.07514, 36.64, -0.5656, 36.64, 1.001, 36.21, 1.422, 36.21, 1.573, 36.64, 1.082, 36.64, 0.006125, 36.21, -0.4155, 36.21, -0.5656, 36.64, -0.07515, 36.64, 0.5034, 36.21, 1.001, 36.21, 1.082, 36.64, 0.5034, 36.64, 0.5034, 36.21, 0.006125, 36.21, -0.07515, 36.64, 0.5034, 36.64, 0.006125, 36.21, 0.5034, 36.21, 0.5034, 36.64, -0.07515, 36.64, 1.001, 36.21, 0.5034, 36.21, 0.5034, 36.64, 1.082, 36.64, -0.4155, 36.21, 0.006125, 36.21, -0.07515, 36.64, -0.5656, 36.64, 1.422, 36.21, 1.001, 36.21, 1.082, 36.64, 1.573, 36.64, 1.001, 36.21, 1.422, 36.21, 1.573, 36.64, 1.082, 36.64, 1.082, 37.31, 1.573, 37.31, 1.392, 37.76, 0.9844, 37.76, -0.5656, 36.64, -0.07515, 36.64, -0.07515, 37.31, -0.5656, 37.31, 1.573, 36.64, 1.082, 36.64, 1.082, 37.31, 1.573, 37.31, 1.082, 36.64, 1.573, 36.64, 1.573, 37.31, 1.082, 37.31, -0.07514, 36.64, -0.5656, 36.64, -0.5656, 37.31, -0.07514, 37.31, 0.5034, 36.64, 1.082, 36.64, 1.082, 37.31, 0.5034, 37.31, 1.082, 36.64, 0.5034, 36.64, 0.5034, 37.31, 1.082, 37.31, 0.5034, 36.64, -0.07514, 36.64, -0.07514, 37.31, 0.5034, 37.31, -0.07514, 36.64, 0.5034, 36.64, 0.5034, 37.31, -0.07514, 37.31, 1.573, 36.64, 1.082, 36.64, 1.082, 37.31, 1.573, 37.31, -0.5656, 36.64, -0.07514, 36.64, -0.07514, 37.31, -0.5656, 37.31, 1.082, 36.64, 1.573, 36.64, 1.573, 37.31, 1.082, 37.31, -0.07515, 36.64, -0.5656, 36.64, -0.5656, 37.31, -0.07515, 37.31, 0.5034, 36.64, 1.082, 36.64, 1.082, 37.31, 0.5034, 37.31, 0.5034, 36.64, -0.07515, 36.64, -0.07515, 37.31, 0.5034, 37.31, -0.07515, 36.64, 0.5034, 36.64, 0.5034, 37.31, -0.07515, 37.31, 0.5034, 37.76, 0.9844, 37.76, 0.9844, 46.56, 0.5034, 46.56, -0.07515, 37.31, -0.5656, 37.31, -0.3853, 37.76, 0.02244, 37.76, 0.5034, 37.31, 1.082, 37.31, 0.9844, 37.76, 0.5034, 37.76, 0.5034, 37.31, -0.07515, 37.31, 0.02244, 37.76, 0.5034, 37.76, -0.07515, 37.31, 0.5034, 37.31, 0.5034, 37.76, 0.02244, 37.76, 1.082, 37.31, 0.5034, 37.31, 0.5034, 37.76, 0.9844, 37.76, -0.5656, 37.31, -0.07515, 37.31, 0.02244, 37.76, -0.3853, 37.76, 1.573, 37.31, 1.082, 37.31, 0.9844, 37.76, 1.392, 37.76, 1.082, 37.31, 1.573, 37.31, 1.392, 37.76, 0.9844, 37.76, -0.07514, 37.31, -0.5656, 37.31, -0.3853, 37.76, 0.02244, 37.76, 0.5034, 37.31, 1.082, 37.31, 0.9844, 37.76, 0.5034, 37.76, 1.082, 37.31, 0.5034, 37.31, 0.5034, 37.76, 0.9844, 37.76, 0.5034, 37.31, -0.07514, 37.31, 0.02244, 37.76, 0.5034, 37.76, -0.07514, 37.31, 0.5034, 37.31, 0.5034, 37.76, 0.02244, 37.76, 1.573, 37.31, 1.082, 37.31, 0.9844, 37.76, 1.392, 37.76, -0.5656, 37.31, -0.07514, 37.31, 0.02244, 37.76, -0.3853, 37.76, 0.9844, 46.56, 0.5034, 46.56, 0.5034, 46.89, 1.082, 46.89, 0.9844, 37.76, 0.5034, 37.76, 0.5034, 46.56, 0.9844, 46.56, 0.5034, 37.76, 0.02244, 37.76, 0.02244, 46.56, 0.5034, 46.56, 0.02244, 37.76, 0.5034, 37.76, 0.5034, 46.56, 0.02244, 46.56, 1.392, 37.76, 0.9844, 37.76, 0.9844, 46.56, 1.392, 46.56, -0.3853, 37.76, 0.02244, 37.76, 0.02244, 46.56, -0.3853, 46.56, 0.9844, 37.76, 1.392, 37.76, 1.392, 46.56, 0.9844, 46.56, 0.02244, 37.76, -0.3853, 37.76, -0.3853, 46.56, 0.02244, 46.56, 0.5034, 37.76, 0.9844, 37.76, 0.9844, 46.56, 0.5034, 46.56, 0.5034, 37.76, 0.02244, 37.76, 0.02244, 46.56, 0.5034, 46.56, 0.02244, 37.76, 0.5034, 37.76, 0.5034, 46.56, 0.02244, 46.56, 0.9844, 37.76, 0.5034, 37.76, 0.5034, 46.56, 0.9844, 46.56, -0.3853, 37.76, 0.02244, 37.76, 0.02244, 46.56, -0.3853, 46.56, 1.392, 37.76, 0.9844, 37.76, 0.9844, 46.56, 1.392, 46.56, 0.9844, 37.76, 1.392, 37.76, 1.392, 46.56, 0.9844, 46.56, 0.02244, 37.76, -0.3853, 37.76, -0.3853, 46.56, 0.02244, 46.56, 1.899, 0.4655, 1.572, 0.9557, 1.36, 0.7445, 1.623, 0.3512, -0.3853, 46.56, 0.02244, 46.56, -0.0747, 46.89, -0.5648, 46.89, 1.392, 46.56, 0.9844, 46.56, 1.082, 46.89, 1.572, 46.89, 0.9844, 46.56, 1.392, 46.56, 1.572, 46.89, 1.082, 46.89, 0.02244, 46.56, -0.3853, 46.56, -0.5648, 46.89, -0.0747, 46.89, 0.5034, 46.56, 0.9844, 46.56, 1.082, 46.89, 0.5034, 46.89, 0.9844, 46.56, 0.5034, 46.56, 0.5034, 46.89, 1.082, 46.89, 0.5034, 46.56, 0.02244, 46.56, -0.0747, 46.89, 0.5034, 46.89, 0.02244, 46.56, 0.5034, 46.56, 0.5034, 46.89, -0.0747, 46.89, 1.392, 46.56, 0.9844, 46.56, 1.082, 46.89, 1.572, 46.89, -0.3853, 46.56, 0.02244, 46.56, -0.0747, 46.89, -0.5648, 46.89, 0.9844, 46.56, 1.392, 46.56, 1.572, 46.89, 1.082, 46.89, 0.02244, 46.56, -0.3853, 46.56, -0.5648, 46.89, -0.0747, 46.89, 0.5034, 46.56, 0.9844, 46.56, 1.082, 46.89, 0.5034, 46.89, 0.5034, 46.56, 0.02244, 46.56, -0.0747, 46.89, 0.5034, 46.89, 0.02244, 46.56, 0.5034, 46.56, 0.5034, 46.89, -0.0747, 46.89, 0.5034, -1.325, 0.9673, -1.232, 1.175, -1.734, 0.5034, -1.868, -0.8923, -0.6907, -0.5648, -1.181, -0.3536, -0.9696, -0.6164, -0.5764, 2.014, -0.1126, 1.899, 0.4655, 1.623, 0.3512, 1.715, -0.1126, -1.007, -0.1126, -0.8923, -0.6907, -0.6164, -0.5764, -0.7086, -0.1126, 1.899, -0.6907, 2.014, -0.1126, 1.715, -0.1126, 1.623, -0.5764, -0.8923, 0.4655, -1.007, -0.1126, -0.7086, -0.1126, -0.6164, 0.3512, 1.572, -1.181, 1.899, -0.6907, 1.623, -0.5764, 1.36, -0.9696, -0.5648, 0.9557, -0.8923, 0.4655, -0.6164, 0.3512, -0.3536, 0.7445, 1.082, -1.508, 1.572, -1.181, 1.36, -0.9696, 0.9673, -1.232, -0.0747, 1.283, -0.5648, 0.9557, -0.3536, 0.7445, 0.0396, 1.007, 0.5034, -1.623, 1.082, -1.508, 0.9673, -1.232, 0.5034, -1.325, 1.082, 1.283, 0.5034, 1.398, 0.5034, 1.099, 0.9673, 1.007, 0.5034, 1.398, -0.0747, 1.283, 0.0396, 1.007, 0.5034, 1.099, -0.0747, -1.508, 0.5034, -1.623, 0.5034, -1.325, 0.0396, -1.232, 1.572, 0.9557, 1.082, 1.283, 0.9673, 1.007, 1.36, 0.7445, -0.5648, -1.181, -0.0747, -1.508, 0.0396, -1.232, -0.3536, -0.9696, 1.175, 47.27, 0.5034, 47.27, 0.5034, 47.87, 1.168, 47.87, 0.9673, 1.007, 0.5034, 1.099, 0.5034, 1.643, 1.175, 1.509, 0.5034, 1.099, 0.0396, 1.007, -0.1683, 1.509, 0.5034, 1.643, 0.0396, -1.232, 0.5034, -1.325, 0.5034, -1.868, -0.1683, -1.734, 1.36, 0.7445, 0.9673, 1.007, 1.175, 1.509, 1.745, 1.129, -0.3536, -0.9696, 0.0396, -1.232, -0.1683, -1.734, -0.7378, -1.354, 1.623, 0.3512, 1.36, 0.7445, 1.745, 1.129, 2.125, 0.5592, -0.6164, -0.5764, -0.3536, -0.9696, -0.7378, -1.354, -1.118, -0.7843, 1.715, -0.1126, 1.623, 0.3512, 2.125, 0.5592, 2.259, -0.1126, -0.7086, -0.1126, -0.6164, -0.5764, -1.118, -0.7843, -1.252, -0.1126, 1.623, -0.5764, 1.715, -0.1126, 2.259, -0.1126, 2.125, -0.7843, -0.6164, 0.3512, -0.7086, -0.1126, -1.252, -0.1126, -1.118, 0.5592, 1.36, -0.9696, 1.623, -0.5764, 2.125, -0.7843, 1.745, -1.354, -0.3536, 0.7445, -0.6164, 0.3512, -1.118, 0.5592, -0.7378, 1.129, 0.9673, -1.232, 1.36, -0.9696, 1.745, -1.354, 1.175, -1.734, 0.0396, 1.007, -0.3536, 0.7445, -0.7378, 1.129, -0.1683, 1.509, -1.102, -0.7776, -0.7254, -1.341, -0.35, -0.966, -0.6116, -0.5745, -0.7378, 47.27, -0.1683, 47.27, -0.1616, 47.87, -0.7254, 47.87, 1.745, 47.27, 1.175, 47.27, 1.168, 47.87, 1.732, 47.87, 1.175, 47.27, 1.745, 47.27, 1.732, 47.87, 1.168, 47.87, -0.1683, 47.27, -0.7378, 47.27, -0.7254, 47.87, -0.1616, 47.87, 0.5034, 47.27, 1.175, 47.27, 1.168, 47.87, 0.5034, 47.87, 1.175, 47.27, 0.5034, 47.27, 0.5034, 47.87, 1.168, 47.87, 0.5034, 47.27, -0.1683, 47.27, -0.1616, 47.87, 0.5034, 47.87, -0.1683, 47.27, 0.5034, 47.27, 0.5034, 47.87, -0.1616, 47.87, 1.745, 47.27, 1.175, 47.27, 1.168, 47.87, 1.732, 47.87, -0.7378, 47.27, -0.1683, 47.27, -0.1616, 47.87, -0.7254, 47.87, 1.175, 47.27, 1.745, 47.27, 1.732, 47.87, 1.168, 47.87, -0.1683, 47.27, -0.7378, 47.27, -0.7254, 47.87, -0.1616, 47.87, 0.5034, 47.27, 1.175, 47.27, 1.168, 47.87, 0.5034, 47.87, 0.5034, 47.27, -0.1683, 47.27, -0.1616, 47.87, 0.5034, 47.87, -0.1683, 47.27, 0.5034, 47.27, 0.5034, 47.87, -0.1616, 47.87, 0.9653, 48.14, 0.5034, 48.14, 0.5034, 58.77, 0.5412, 58.77, 2.241, -0.1126, 2.109, 0.5524, 1.619, 0.3493, 1.71, -0.1126, -1.234, -0.1126, -1.102, -0.7776, -0.6116, -0.5745, -0.7035, -0.1126, 2.109, -0.7776, 2.241, -0.1126, 1.71, -0.1126, 1.619, -0.5745, -1.102, 0.5524, -1.234, -0.1126, -0.7035, -0.1126, -0.6116, 0.3493, 1.732, -1.341, 2.109, -0.7776, 1.619, -0.5745, 1.357, -0.966, -0.7254, 1.116, -1.102, 0.5524, -0.6116, 0.3493, -0.35, 0.7408, 1.168, -1.718, 1.732, -1.341, 1.357, -0.966, 0.9653, -1.228, -0.1616, 1.493, -0.7254, 1.116, -0.35, 0.7408, 0.04156, 1.002, 0.5034, -1.85, 1.168, -1.718, 0.9653, -1.228, 0.5034, -1.32, 1.168, 1.493, 0.5034, 1.625, 0.5034, 1.094, 0.9653, 1.002, 0.5034, 1.625, -0.1616, 1.493, 0.04156, 1.002, 0.5034, 1.094, -0.1616, -1.718, 0.5034, -1.85, 0.5034, -1.32, 0.04156, -1.228, 1.732, 1.116, 1.168, 1.493, 0.9653, 1.002, 1.357, 0.7408, -0.7254, -1.341, -0.1616, -1.718, 0.04156, -1.228, -0.35, -0.966, 2.109, 0.5524, 1.732, 1.116, 1.357, 0.7408, 1.619, 0.3493, 0.5034, 48.14, 0.04156, 48.14, 0.4656, 58.77, 0.5034, 58.77, 0.04156, 48.14, 0.5034, 48.14, 0.5034, 58.77, 0.4656, 58.77, 1.357, 48.14, 0.9653, 48.14, 0.5412, 58.77, 0.5733, 58.77, -0.35, 48.14, 0.04156, 48.14, 0.4656, 58.77, 0.4336, 58.77, 0.9653, 48.14, 1.357, 48.14, 0.5733, 58.77, 0.5412, 58.77, 0.04155, 48.14, -0.35, 48.14, 0.4336, 58.77, 0.4656, 58.77, 0.5034, 48.14, 0.9653, 48.14, 0.5412, 58.77, 0.5034, 58.77, 0.5034, 48.14, 0.04155, 48.14, 0.4656, 58.77, 0.5034, 58.77, 0.04155, 48.14, 0.5034, 48.14, 0.5034, 58.77, 0.4656, 58.77, 0.9653, 48.14, 0.5034, 48.14, 0.5034, 58.77, 0.5412, 58.77, -0.35, 48.14, 0.04155, 48.14, 0.4656, 58.77, 0.4336, 58.77, 1.357, 48.14, 0.9653, 48.14, 0.5412, 58.77, 0.5733, 58.77, 0.9653, 48.14, 1.357, 48.14, 0.5733, 58.77, 0.5412, 58.77, 0.04156, 48.14, -0.35, 48.14, 0.4336, 58.77, 0.4656, 58.77, 0.5034, 48.14, 0.9653, 48.14, 0.5412, 58.77, 0.5034, 58.77, 0.5034, -6.215, 1.04, -6.215, 1.04, -27.44, 0.5034, -27.44, 1.04, -6.215, 1.496, -6.215, 1.496, -27.44, 1.04, -27.44, 1.496, -6.215, 1.04, -6.215, 1.04, -27.44, 1.496, -27.44, 1.04, -6.215, 0.5034, -6.215, 0.5034, -27.44, 1.04, -27.44, 0.5034, -6.215, -0.03354, -6.215, -0.03354, -27.44, 0.5034, -27.44, -0.03354, -6.215, -0.4888, -6.215, -0.4888, -27.44, -0.03354, -27.44, 1.496, -6.215, 1.04, -6.215, 1.04, -27.44, 1.496, -27.44, 1.04, -6.215, 0.5034, -6.215, 0.5034, -27.44, 1.04, -27.44, 0.5034, -6.215, -0.03353, -6.215, -0.03353, -27.44, 0.5034, -27.44, -0.03353, -6.215, -0.4888, -6.215, -0.4888, -27.44, -0.03353, -27.44, -0.4888, -6.215, -0.03354, -6.215, -0.03354, -27.44, -0.4888, -27.44, -0.03354, -6.215, 0.5034, -6.215, 0.5034, -27.44, -0.03354, -27.44, 0.5034, -6.215, 1.04, -6.215, 1.04, -27.44, 0.5034, -27.44, 1.04, -6.215, 1.496, -6.215, 1.496, -27.44, 1.04, -27.44, 1.496, -27.44, 1.549, -27.8, 1.069, -27.8, 1.04, -27.44, -0.4888, -6.215, -0.03353, -6.215, -0.03353, -27.44, -0.4888, -27.44, -0.03353, -6.215, 0.5034, -6.215, 0.5034, -27.44, -0.03353, -27.44, -0.542, -1.158, -0.6824, -1.298, -0.1384, -1.662, -0.06237, -1.479, 1.04, -27.44, 1.069, -27.8, 1.549, -27.8, 1.496, -27.44, 0.5034, -27.44, 0.5034, -27.8, -0.06239, -27.8, -0.03354, -27.44, -0.03354, -27.44, -0.06239, -27.8, 0.5034, -27.8, 0.5034, -27.44, -0.4888, -27.44, -0.542, -27.8, -0.06237, -27.8, -0.03353, -27.44, -0.03353, -27.44, -0.06237, -27.8, -0.542, -27.8, -0.4888, -27.44, 1.04, -27.44, 1.069, -27.8, 1.549, -27.8, 1.496, -27.44, 0.5034, -27.44, 0.5034, -27.8, 1.069, -27.8, 1.04, -27.44, 1.04, -27.44, 1.069, -27.8, 0.5034, -27.8, 0.5034, -27.44, 1.04, -27.44, 1.069, -27.8, 0.5034, -27.8, 0.5034, -27.44, -0.4888, -27.44, -0.5421, -27.8, -0.06239, -27.8, -0.03354, -27.44, -0.03354, -27.44, -0.06239, -27.8, -0.5421, -27.8, -0.4888, -27.44, 0.5034, -27.44, 0.5034, -27.8, -0.06237, -27.8, -0.03353, -27.44, 0.5034, -27.44, 0.5034, -27.8, 1.069, -27.8, 1.04, -27.44, -0.03353, -27.44, -0.06237, -27.8, 0.5034, -27.8, 0.5034, -27.44, 1.496, -27.44, 1.549, -27.8, 1.069, -27.8, 1.04, -27.44, -0.1384, -28.03, -0.05196, -28.34, -0.5228, -28.34, -0.6824, -28.03, 1.869, 0.4532, 2.053, 0.5292, 1.689, 1.073, 1.549, 0.9329, -0.8626, -0.6784, -1.046, -0.7544, -0.6824, -1.298, -0.542, -1.158, 0.5034, -27.8, 0.5034, -28.03, 1.145, -28.03, 1.069, -27.8, 0.5034, -27.8, 0.5034, -28.03, -0.1384, -28.03, -0.06239, -27.8, -0.06239, -27.8, -0.1384, -28.03, 0.5034, -28.03, 0.5034, -27.8, 1.069, -27.8, 1.145, -28.03, 0.5034, -28.03, 0.5034, -27.8, 1.549, -1.158, 1.689, -1.298, 2.053, -0.7544, 1.869, -0.6784, -0.542, 0.9329, -0.6824, 1.073, -1.046, 0.5292, -0.8626, 0.4532, 1.069, -1.479, 1.145, -1.662, 1.689, -1.298, 1.549, -1.158, -0.06237, 1.253, -0.1384, 1.437, -0.6824, 1.073, -0.542, 0.9329, 0.5034, -27.8, 0.5034, -28.03, 1.145, -28.03, 1.069, -27.8, 1.069, -27.8, 1.145, -28.03, 0.5034, -28.03, 0.5034, -27.8, 0.5034, -27.8, 0.5034, -28.03, -0.1384, -28.03, -0.06237, -27.8, -0.06237, -27.8, -0.1384, -28.03, 0.5034, -28.03, 0.5034, -27.8, 1.549, 0.9329, 1.689, 1.073, 1.145, 1.437, 1.069, 1.253, -0.05196, -28.34, -0.05196, -28.65, 0.5034, -28.65, 0.5034, -28.34, 0.5034, -28.03, 0.5034, -28.34, 1.059, -28.34, 1.145, -28.03, 1.145, -28.03, 1.059, -28.34, 0.5034, -28.34, 0.5034, -28.03, 0.5034, -28.03, 0.5034, -28.34, -0.05196, -28.34, -0.1384, -28.03, -0.1384, -28.03, -0.05196, -28.34, 0.5034, -28.34, 0.5034, -28.03, 1.689, -28.03, 1.53, -28.34, 1.059, -28.34, 1.145, -28.03, -0.6824, -28.03, -0.5228, -28.34, -0.05196, -28.34, -0.1384, -28.03, 1.145, -28.03, 1.059, -28.34, 1.53, -28.34, 1.689, -28.03, -0.1384, -28.03, -0.05196, -28.34, -0.5228, -28.34, -0.6825, -28.03, 0.5034, -28.03, 0.5034, -28.34, 1.059, -28.34, 1.145, -28.03, 0.5034, -28.03, 0.5034, -28.34, -0.05196, -28.34, -0.1384, -28.03, -0.1384, -28.03, -0.05196, -28.34, 0.5034, -28.34, 0.5034, -28.03, 1.145, -28.03, 1.059, -28.34, 0.5034, -28.34, 0.5034, -28.03, -0.6825, -28.03, -0.5228, -28.34, -0.05196, -28.34, -0.1384, -28.03, 1.689, -28.03, 1.53, -28.34, 1.059, -28.34, 1.145, -28.03, 1.145, -28.03, 1.059, -28.34, 1.53, -28.34, 1.689, -28.03, -0.5228, -1.139, -0.6915, -1.307, -0.1432, -1.674, -0.05196, -1.453, 1.059, -28.34, 1.059, -28.65, 0.5034, -28.65, 0.5034, -28.34, -0.5228, -28.34, -0.5228, -28.65, -0.05196, -28.65, -0.05196, -28.34, 1.53, -28.34, 1.53, -28.65, 1.059, -28.65, 1.059, -28.34, 1.059, -28.34, 1.059, -28.65, 1.53, -28.65, 1.53, -28.34, -0.05196, -28.34, -0.05196, -28.65, -0.5228, -28.65, -0.5228, -28.34, 0.5034, -28.34, 0.5034, -28.65, 1.059, -28.65, 1.059, -28.34, 1.059, -28.34, 1.059, -28.65, 0.5034, -28.65, 0.5034, -28.34, 0.5034, -28.34, 0.5034, -28.65, -0.05196, -28.65, -0.05196, -28.34, -0.05196, -28.34, -0.05196, -28.65, 0.5034, -28.65, 0.5034, -28.34, 1.53, -28.34, 1.53, -28.65, 1.059, -28.65, 1.059, -28.34, -0.5228, -28.34, -0.5228, -28.65, -0.05196, -28.65, -0.05196, -28.34, 1.059, -28.34, 1.059, -28.65, 1.53, -28.65, 1.53, -28.34, -0.05196, -28.34, -0.05196, -28.65, -0.5228, -28.65, -0.5228, -28.34, 0.5034, -28.34, 0.5034, -28.65, 1.059, -28.65, 1.059, -28.34, 0.5034, -28.34, 0.5034, -28.65, -0.05196, -28.65, -0.05196, -28.34, -0.1432, -28.82, -0.1462, -29.03, -0.6969, -29.03, -0.6915, -28.82, 1.844, 0.4428, 2.065, 0.5341, 1.698, 1.082, 1.53, 0.9136, -0.8374, -0.668, -1.058, -0.7593, -0.6915, -1.307, -0.5228, -1.139, 1.955, -0.1126, 2.193, -0.1126, 2.065, 0.5341, 1.844, 0.4428, -0.9479, -0.1126, -1.186, -0.1126, -1.058, -0.7593, -0.8374, -0.668, 1.844, -0.668, 2.065, -0.7593, 2.193, -0.1126, 1.955, -0.1126, -0.8374, 0.4428, -1.058, 0.5341, -1.186, -0.1126, -0.9479, -0.1126, 1.53, -1.139, 1.698, -1.307, 2.065, -0.7593, 1.844, -0.668, -0.5228, 0.9136, -0.6915, 1.082, -1.058, 0.5341, -0.8374, 0.4428, 1.059, -1.453, 1.15, -1.674, 1.698, -1.307, 1.53, -1.139, -0.05196, 1.228, -0.1432, 1.449, -0.6915, 1.082, -0.5228, 0.9136, 0.5034, -1.564, 0.5034, -1.802, 1.15, -1.674, 1.059, -1.453, 1.059, 1.228, 1.15, 1.449, 0.5034, 1.577, 0.5034, 1.339, 0.5034, 1.339, 0.5034, 1.577, -0.1432, 1.449, -0.05196, 1.228, -0.05196, -1.453, -0.1432, -1.674, 0.5034, -1.802, 0.5034, -1.564, 1.53, 0.9136, 1.698, 1.082, 1.15, 1.449, 1.059, 1.228, 2.072, -0.7622, 1.701, -0.658, 1.806, -0.1286, 2.201, -0.1126, 0.5034, -28.82, 0.5034, -29.03, 1.153, -29.03, 1.15, -28.82, 1.15, -28.82, 1.153, -29.03, 0.5034, -29.03, 0.5034, -28.82, 0.5034, -28.82, 0.5034, -29.03, -0.1462, -29.03, -0.1432, -28.82, -0.1432, -28.82, -0.1462, -29.03, 0.5034, -29.03, 0.5034, -28.82, 1.698, -28.82, 1.704, -29.03, 1.153, -29.03, 1.15, -28.82, -0.6915, -28.82, -0.6969, -29.03, -0.1462, -29.03, -0.1432, -28.82, 1.15, -28.82, 1.153, -29.03, 1.704, -29.03, 1.698, -28.82, -0.1432, -28.82, -0.1462, -29.03, -0.6969, -29.03, -0.6915, -28.82, 0.5034, -28.82, 0.5034, -29.03, 1.153, -29.03, 1.15, -28.82, 0.5034, -28.82, 0.5034, -29.03, -0.1462, -29.03, -0.1432, -28.82, -0.1432, -28.82, -0.1462, -29.03, 0.5034, -29.03, 0.5034, -28.82, 1.15, -28.82, 1.153, -29.03, 0.5034, -29.03, 0.5034, -28.82, -0.6915, -28.82, -0.6969, -29.03, -0.1462, -29.03, -0.1432, -28.82, 1.698, -28.82, 1.704, -29.03, 1.153, -29.03, 1.15, -28.82, 1.15, -28.82, 1.153, -29.03, 1.704, -29.03, 1.698, -28.82, -0.5553, -29.17, -0.5553, -48.64, -0.1065, -48.64, -0.1065, -29.17, -1.065, 0.5371, -0.8551, 0.4007, -0.9604, -0.1286, -1.194, -0.1126, 1.704, -1.313, 1.401, -1.107, 1.701, -0.658, 2.072, -0.7622, -0.6969, 1.088, -0.5553, 0.8495, -0.8551, 0.4007, -1.065, 0.5371, 1.153, -1.681, 0.9522, -1.407, 1.401, -1.107, 1.704, -1.313, -0.1462, 1.456, -0.1065, 1.149, -0.5553, 0.8495, -0.6969, 1.088, 0.5034, -1.81, 0.4229, -1.512, 0.9522, -1.407, 1.153, -1.681, 1.153, 1.456, 0.9522, 1.149, 0.4228, 1.255, 0.5034, 1.585, 0.5034, 1.585, 0.4228, 1.255, -0.1065, 1.149, -0.1462, 1.456, -0.1462, -1.681, -0.1065, -1.407, 0.4229, -1.512, 0.5034, -1.81, 1.704, 1.088, 1.401, 0.8495, 0.9522, 1.149, 1.153, 1.456, -0.6969, -1.313, -0.5553, -1.107, -0.1065, -1.407, -0.1462, -1.681, 2.072, 0.5371, 1.701, 0.4007, 1.401, 0.8495, 1.704, 1.088, -1.065, -0.7622, -0.8551, -0.658, -0.5553, -1.107, -0.6969, -1.313, 2.201, -0.1126, 1.806, -0.1286, 1.701, 0.4007, 2.072, 0.5371, -1.194, -0.1126, -0.9604, -0.1286, -0.8551, -0.658, -1.065, -0.7622, -0.1065, -48.64, -0.07514, -49.07, -0.5656, -49.07, -0.5553, -48.64, 1.017, -29.17, 1.017, -48.64, 1.466, -48.64, 1.466, -29.17, -0.04196, -29.17, -0.04196, -48.64, -0.4907, -48.64, -0.4907, -29.17, 0.4874, -29.17, 0.4874, -48.64, 1.017, -48.64, 1.017, -29.17, 0.4874, -29.17, 0.4874, -48.64, -0.04196, -48.64, -0.04196, -29.17, -0.04196, -29.17, -0.04196, -48.64, 0.4874, -48.64, 0.4874, -29.17, 1.017, -29.17, 1.017, -48.64, 0.4874, -48.64, 0.4874, -29.17, -0.4907, -29.17, -0.4907, -48.64, -0.04196, -48.64, -0.04196, -29.17, 1.466, -29.17, 1.466, -48.64, 1.017, -48.64, 1.017, -29.17, 0.9522, -29.17, 0.9522, -48.64, 1.401, -48.64, 1.401, -29.17, -0.1065, -29.17, -0.1065, -48.64, -0.5553, -48.64, -0.5553, -29.17, 0.4229, -29.17, 0.4228, -48.64, 0.9522, -48.64, 0.9522, -29.17, 0.9522, -29.17, 0.9522, -48.64, 0.4228, -48.64, 0.4228, -29.17, 0.4228, -29.17, 0.4228, -48.64, -0.1065, -48.64, -0.1065, -29.17, -0.1065, -29.17, -0.1065, -48.64, 0.4228, -48.64, 0.4229, -29.17, 1.401, -29.17, 1.401, -48.64, 0.9522, -48.64, 0.9522, -29.17, 1.082, -49.07, 1.082, -49.74, 0.5034, -49.74, 0.5034, -49.07, 0.4228, -48.64, 0.5034, -49.07, 1.082, -49.07, 0.9522, -48.64, 0.9522, -48.64, 1.082, -49.07, 0.5034, -49.07, 0.4228, -48.64, 0.4228, -48.64, 0.5034, -49.07, -0.07514, -49.07, -0.1065, -48.64, -0.1065, -48.64, -0.07514, -49.07, 0.5034, -49.07, 0.4228, -48.64, 1.401, -48.64, 1.573, -49.07, 1.082, -49.07, 0.9522, -48.64, -0.5553, -48.64, -0.5656, -49.07, -0.07514, -49.07, -0.1065, -48.64, 1.017, -48.64, 1.082, -49.07, 1.573, -49.07, 1.466, -48.64, -0.04196, -48.64, -0.07515, -49.07, -0.5656, -49.07, -0.4907, -48.64, 0.4874, -48.64, 0.5034, -49.07, 1.082, -49.07, 1.017, -48.64, 0.4874, -48.64, 0.5034, -49.07, -0.07515, -49.07, -0.04196, -48.64, -0.04196, -48.64, -0.07515, -49.07, 0.5034, -49.07, 0.4874, -48.64, 1.017, -48.64, 1.082, -49.07, 0.5034, -49.07, 0.4874, -48.64, -0.4907, -48.64, -0.5656, -49.07, -0.07515, -49.07, -0.04196, -48.64, 1.466, -48.64, 1.573, -49.07, 1.082, -49.07, 1.017, -48.64, 0.9522, -48.64, 1.082, -49.07, 1.573, -49.07, 1.401, -48.64, 1.082, -49.74, 1.01, -50.19, 1.439, -50.19, 1.573, -49.74, -0.5656, -49.07, -0.5656, -49.74, -0.07515, -49.74, -0.07515, -49.07, 1.573, -49.07, 1.573, -49.74, 1.082, -49.74, 1.082, -49.07, 1.082, -49.07, 1.082, -49.74, 1.573, -49.74, 1.573, -49.07, -0.07514, -49.07, -0.07514, -49.74, -0.5656, -49.74, -0.5656, -49.07, 0.5034, -49.07, 0.5034, -49.74, 1.082, -49.74, 1.082, -49.07, 1.082, -49.07, 1.082, -49.74, 0.5034, -49.74, 0.5034, -49.07, 0.5034, -49.07, 0.5034, -49.74, -0.07514, -49.74, -0.07514, -49.07, -0.07514, -49.07, -0.07514, -49.74, 0.5034, -49.74, 0.5034, -49.07, 1.573, -49.07, 1.573, -49.74, 1.082, -49.74, 1.082, -49.07, -0.5656, -49.07, -0.5656, -49.74, -0.07514, -49.74, -0.07514, -49.07, 1.082, -49.07, 1.082, -49.74, 1.573, -49.74, 1.573, -49.07, -0.07515, -49.07, -0.07515, -49.74, -0.5656, -49.74, -0.5656, -49.07, 0.5034, -49.07, 0.5034, -49.74, 1.082, -49.74, 1.082, -49.07, 0.5034, -49.07, 0.5034, -49.74, -0.07515, -49.74, -0.07515, -49.07, -0.07515, -49.07, -0.07515, -49.74, 0.5034, -49.74, 0.5034, -49.07, 0.5034, -50.19, 0.5034, -58.99, 1.01, -58.99, 1.01, -50.19, -0.07515, -49.74, -0.002645, -50.19, -0.4317, -50.19, -0.5656, -49.74, 0.5034, -49.74, 0.5034, -50.19, 1.01, -50.19, 1.082, -49.74, 0.5034, -49.74, 0.5034, -50.19, -0.002645, -50.19, -0.07515, -49.74, -0.07515, -49.74, -0.002645, -50.19, 0.5034, -50.19, 0.5034, -49.74, 1.082, -49.74, 1.01, -50.19, 0.5034, -50.19, 0.5034, -49.74, -0.5656, -49.74, -0.4317, -50.19, -0.002645, -50.19, -0.07515, -49.74, 1.573, -49.74, 1.439, -50.19, 1.01, -50.19, 1.082, -49.74, 1.082, -49.74, 1.01, -50.19, 1.439, -50.19, 1.573, -49.74, -0.07514, -49.74, -0.002641, -50.19, -0.4317, -50.19, -0.5656, -49.74, 0.5034, -49.74, 0.5034, -50.19, 1.01, -50.19, 1.082, -49.74, 1.082, -49.74, 1.01, -50.19, 0.5034, -50.19, 0.5034, -49.74, 0.5034, -49.74, 0.5034, -50.19, -0.002641, -50.19, -0.07514, -49.74, -0.07514, -49.74, -0.002641, -50.19, 0.5034, -50.19, 0.5034, -49.74, 1.573, -49.74, 1.439, -50.19, 1.01, -50.19, 1.082, -49.74, -0.5656, -49.74, -0.4317, -50.19, -0.002641, -50.19, -0.07514, -49.74, 1.01, -50.19, 1.01, -58.99, 0.5034, -58.99, 0.5034, -50.19, 0.5034, -50.19, 0.5034, -58.99, -0.002645, -58.99, -0.002641, -50.19, -0.002641, -50.19, -0.002645, -58.99, 0.5034, -58.99, 0.5034, -50.19, 1.439, -50.19, 1.439, -58.99, 1.01, -58.99, 1.01, -50.19, -0.4317, -50.19, -0.4317, -58.99, -0.002645, -58.99, -0.002641, -50.19, 1.01, -50.19, 1.01, -58.99, 1.439, -58.99, 1.439, -50.19, -0.002645, -50.19, -0.002645, -58.99, -0.4317, -58.99, -0.4317, -50.19, 0.5034, -50.19, 0.5034, -58.99, 1.01, -58.99, 1.01, -50.19, 0.5034, -50.19, 0.5034, -58.99, -0.002645, -58.99, -0.002645, -50.19, -0.002645, -50.19, -0.002645, -58.99, 0.5034, -58.99, 0.5034, -50.19, 1.01, -50.19, 1.01, -58.99, 0.5034, -58.99, 0.5034, -50.19, -0.4317, -50.19, -0.4317, -58.99, -0.002645, -58.99, -0.002645, -50.19, 1.439, -50.19, 1.439, -58.99, 1.01, -58.99, 1.01, -50.19, 1.01, -50.19, 1.01, -58.99, 1.439, -58.99, 1.439, -50.19, -0.002641, -50.19, -0.002645, -58.99, -0.4317, -58.99, -0.4317, -50.19, 1.01, 1.109, 1.439, 0.8225, 1.725, 0.3935, 1.826, -0.1126, 1.725, -0.6187, 1.439, -1.048, 1.01, -1.334, 0.5034, -1.435, -0.002645, -1.334, -0.4317, -1.048, -0.7183, -0.6187, -0.819, -0.1126, -0.7183, 0.3935, -0.4317, 0.8225, -0.002645, 1.109, 0.5034, 1.21])
me_cylinder.materials.append(mat_tile)
me_cylinder.use_remesh_fix_poles = True
me_cylinder.use_remesh_preserve_attributes = False
me_cylinder.use_mirror_vertex_groups = False
me_cylinder.update()
me_cylindertip_001 = bpy.data.meshes.new('CylinderTip.001')
me_cylindertip_001.from_pydata([(0.03589, 0.08664, -0.337), (7.667e-06, 0.09377, -0.337), (0.06632, 0.06631, -0.337), (0.08665, 0.03588, -0.337), (0.09378, -2.505e-06, -0.337), (0.08665, -0.03589, -0.337), (0.06632, -0.06631, -0.337), (0.03589, -0.08664, -0.337), (7.682e-06, -0.09378, -0.337), (-0.03588, -0.08664, -0.337), (-0.0663, -0.06631, -0.337), (-0.08663, -0.03589, -0.337), (-0.09377, -2.499e-06, -0.337), (-0.08663, 0.03588, -0.337), (-0.0663, 0.06631, -0.337), (-0.03588, 0.08664, -0.337), (0.08576, 0.207, -0.2295), (8.133e-06, 0.2241, -0.2295), (0.1585, 0.1584, -0.2295), (0.207, 0.08575, -0.2295), (0.2241, 3.272e-07, -0.2295), (0.207, -0.08575, -0.2295), (0.1585, -0.1584, -0.2295), (0.08576, -0.207, -0.2295), (8.167e-06, -0.2241, -0.2295), (-0.08574, -0.207, -0.2295), (-0.1584, -0.1584, -0.2295), (-0.207, -0.08575, -0.2295), (-0.2241, 3.397e-07, -0.2295), (-0.207, 0.08575, -0.2295), (-0.1584, 0.1584, -0.2295), (-0.08574, 0.207, -0.2295), (0.03719, 0.08976, -0.04177), (4.985e-06, 0.09716, -0.04177), (0.06871, 0.0687, -0.04177), (0.08977, 0.03718, -0.04177), (0.09716, -2.705e-07, -0.04177), (0.08977, -0.03718, -0.04177), (0.06871, -0.0687, -0.04177), (0.03719, -0.08976, -0.04177), (4.999e-06, -0.09716, -0.04177), (-0.03718, -0.08976, -0.04177), (-0.0687, -0.0687, -0.04177), (-0.08976, -0.03718, -0.04177), (-0.09715, -2.651e-07, -0.04177), (-0.08976, 0.03718, -0.04177), (-0.0687, 0.0687, -0.04177), (-0.03718, 0.08976, -0.04177), (-4.182e-05, -2.638e-07, 0.904)], [], [(6, 5, 21, 22), (27, 26, 42, 43), (14, 13, 29, 30), (7, 6, 22, 23), (15, 14, 30, 31), (8, 7, 23, 24), (0, 1, 17, 16), (1, 15, 31, 17), (9, 8, 24, 25), (2, 0, 16, 18), (10, 9, 25, 26), (3, 2, 18, 19), (11, 10, 26, 27), (4, 3, 19, 20), (12, 11, 27, 28), (5, 4, 20, 21), (13, 12, 28, 29), (32, 33, 48), (20, 19, 35, 36), (28, 27, 43, 44), (21, 20, 36, 37), (29, 28, 44, 45), (22, 21, 37, 38), (30, 29, 45, 46), (23, 22, 38, 39), (31, 30, 46, 47), (24, 23, 39, 40), (16, 17, 33, 32), (17, 31, 47, 33), (25, 24, 40, 41), (18, 16, 32, 34), (26, 25, 41, 42), (19, 18, 34, 35), (33, 47, 48), (41, 40, 48), (34, 32, 48), (42, 41, 48), (35, 34, 48), (43, 42, 48), (36, 35, 48), (44, 43, 48), (37, 36, 48), (45, 44, 48), (38, 37, 48), (46, 45, 48), (39, 38, 48), (47, 46, 48), (40, 39, 48)])
_uv = me_cylindertip_001.uv_layers.new(name='UVMap')
_uv.uv.foreach_set('vector', [1.351, 13.47, 1.487, 13.47, 1.487, 13.62, 1.351, 13.62, 0.6752, 13.62, 0.8104, 13.62, 0.8104, 13.82, 0.6752, 13.82, 0.2694, 13.47, 0.4047, 13.47, 0.4047, 13.62, 0.2694, 13.62, 1.216, 13.47, 1.351, 13.47, 1.351, 13.62, 1.216, 13.62, 0.1342, 13.47, 0.2694, 13.47, 0.2694, 13.62, 0.1342, 13.62, 1.081, 13.47, 1.216, 13.47, 1.216, 13.62, 1.081, 13.62, -0.1363, 13.47, -0.001033, 13.47, -0.001024, 13.62, -0.1363, 13.62, -0.001033, 13.47, 0.1342, 13.47, 0.1342, 13.62, -0.001024, 13.62, 0.9456, 13.47, 1.081, 13.47, 1.081, 13.62, 0.9456, 13.62, 1.892, 13.47, 2.028, 13.47, 2.027, 13.62, 1.892, 13.62, 0.8104, 13.47, 0.9456, 13.47, 0.9456, 13.62, 0.8104, 13.62, 1.757, 13.47, 1.892, 13.47, 1.892, 13.62, 1.757, 13.62, 0.6751, 13.47, 0.8104, 13.47, 0.8104, 13.62, 0.6752, 13.62, 1.622, 13.47, 1.757, 13.47, 1.757, 13.62, 1.622, 13.62, 0.5399, 13.47, 0.6751, 13.47, 0.6752, 13.62, 0.5399, 13.62, 1.487, 13.47, 1.622, 13.47, 1.622, 13.62, 1.487, 13.62, 0.4047, 13.47, 0.5399, 13.47, 0.5399, 13.62, 0.4047, 13.62, -0.1362, 13.82, -0.001012, 13.82, 0.5196, 14.85, 1.622, 13.62, 1.757, 13.62, 1.757, 13.82, 1.622, 13.82, 0.5399, 13.62, 0.6752, 13.62, 0.6752, 13.82, 0.5399, 13.82, 1.487, 13.62, 1.622, 13.62, 1.622, 13.82, 1.487, 13.82, 0.4047, 13.62, 0.5399, 13.62, 0.5399, 13.82, 0.4047, 13.82, 1.351, 13.62, 1.487, 13.62, 1.487, 13.82, 1.351, 13.82, 0.2694, 13.62, 0.4047, 13.62, 0.4047, 13.82, 0.2695, 13.82, 1.216, 13.62, 1.351, 13.62, 1.351, 13.82, 1.216, 13.82, 0.1342, 13.62, 0.2694, 13.62, 0.2695, 13.82, 0.1342, 13.82, 1.081, 13.62, 1.216, 13.62, 1.216, 13.82, 1.081, 13.82, -0.1363, 13.62, -0.001024, 13.62, -0.001012, 13.82, -0.1362, 13.82, -0.001024, 13.62, 0.1342, 13.62, 0.1342, 13.82, -0.001012, 13.82, 0.9456, 13.62, 1.081, 13.62, 1.081, 13.82, 0.9456, 13.82, 1.892, 13.62, 2.027, 13.62, 2.027, 13.82, 1.892, 13.82, 0.8104, 13.62, 0.9456, 13.62, 0.9456, 13.82, 0.8104, 13.82, 1.757, 13.62, 1.892, 13.62, 1.892, 13.82, 1.757, 13.82, -0.001012, 13.82, 0.1342, 13.82, 0.5196, 14.85, 0.9456, 13.82, 1.081, 13.82, 0.5196, 14.85, -0.2715, 13.82, -0.1362, 13.82, 0.5196, 14.85, 0.8104, 13.82, 0.9456, 13.82, 0.5196, 14.85, -0.4067, 13.82, -0.2715, 13.82, 0.5196, 14.85, 0.6751, 13.82, 0.8104, 13.82, 0.5196, 14.85, -0.542, 13.82, -0.4067, 13.82, 0.5196, 14.85, 0.5399, 13.82, 0.6751, 13.82, 0.5196, 14.85, 1.487, 13.82, -0.542, 13.82, 0.5196, 14.85, 0.4047, 13.82, 0.5399, 13.82, 0.5196, 14.85, 1.351, 13.82, 1.487, 13.82, 0.5196, 14.85, 0.2695, 13.82, 0.4047, 13.82, 0.5196, 14.85, 1.216, 13.82, 1.351, 13.82, 0.5196, 14.85, 0.1342, 13.82, 0.2695, 13.82, 0.5196, 14.85, 1.081, 13.82, 1.216, 13.82, 0.5196, 14.85])
me_cylindertip_001.materials.append(mat_metal)
me_cylindertip_001.use_remesh_fix_poles = True
me_cylindertip_001.use_remesh_preserve_attributes = False
me_cylindertip_001.use_mirror_vertex_groups = False
me_cylindertip_001.update()

# ---- objects
ob_plane = bpy.data.objects.new('Plane', me_plane)
ob_cylinder = bpy.data.objects.new('Cylinder', me_cylinder)
ob_cylindertip_001 = bpy.data.objects.new('CylinderTip.001', me_cylindertip_001)

# ---- transforms, parenting, visibility, modifiers, constraints
ob_plane.location = (17.86, -19.94, 0.0)
ob_plane.lineart.crease_threshold = 0.0
ob_cylinder.location = (0.0, 0.0, 0.0)
ob_cylinder.scale = (2.0, 2.0, 2.0)
ob_cylinder.lineart.crease_threshold = 0.0
ob_cylindertip_001.parent = ob_cylinder
ob_cylindertip_001.location = (-1.049e-05, 7.629e-06, 112.0)
ob_cylindertip_001.lineart.crease_threshold = 0.0

# ---- collection membership
col_collection.objects.link(ob_plane)
col_collection.objects.link(ob_cylinder)
col_collection.objects.link(ob_cylindertip_001)

# ---- scene / render settings (as saved in the file)
scene.frame_start = 1; scene.frame_end = 250; scene.frame_set(1)
scene.render.engine = 'BLENDER_EEVEE_NEXT'
scene.cycles.use_denoising = False
scene.cycles.samples = 128
scene.cycles.sampling_pattern = 'TABULATED_SOBOL'
scene.cycles.use_adaptive_sampling = False
scene.cycles.use_light_tree = False
scene.view_settings.view_transform = 'Filmic'
bpy.context.view_layer.update()

# ---- added for rendering (the .blend has no active camera and no usable light): camera, sun
cam_auto = bpy.data.cameras.new('AutoCamera')
cam_auto.lens = 50.0
cam_auto.sensor_width = 36.0
cam_auto.clip_end = 3708.39
ob_auto_camera = bpy.data.objects.new('AutoCamera', cam_auto)
scene.collection.objects.link(ob_auto_camera)
ob_auto_camera.location = (218.817, -262.12, 281.874)
ob_auto_camera.rotation_euler = (1.09748, -7.21219e-08, 0.694738)
scene.camera = ob_auto_camera
light_auto_sun = bpy.data.lights.new('AutoSun', 'SUN')
light_auto_sun.energy = 3.0
light_auto_sun.angle = 0.0523599
ob_auto_sun = bpy.data.objects.new('AutoSun', light_auto_sun)
scene.collection.objects.link(ob_auto_sun)
ob_auto_sun.rotation_euler = (0.872665, 0.174533, 0.523599)
bpy.context.view_layer.update()
